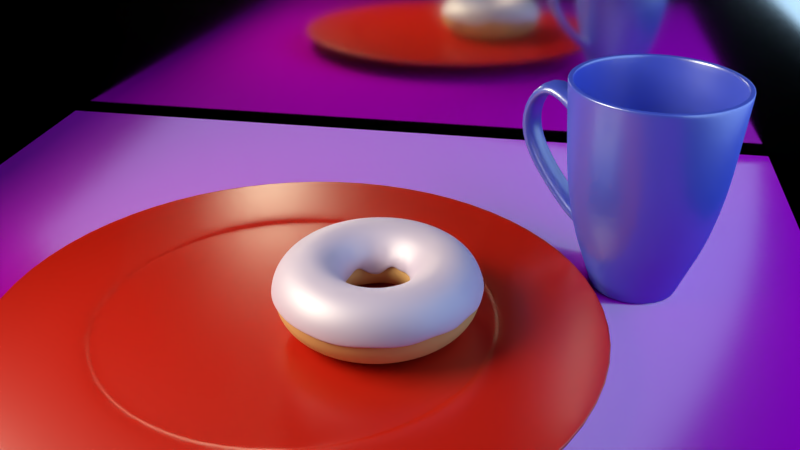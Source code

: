 # Source: Donut6.blend  (saved by Blender 2.79.0; exported with 4.5.12 LTS)
import bpy
from mathutils import Matrix  # noqa: F401  (used for matrix-valued properties, if any)

bpy.ops.wm.read_factory_settings(use_empty=True)
scene = bpy.context.scene
scene.name = 'Scene'

# ---- collections
col_collection_1 = bpy.data.collections.new('Collection 1'); scene.collection.children.link(col_collection_1)
col_collection_2 = bpy.data.collections.new('Collection 2'); scene.collection.children.link(col_collection_2)
col_collection_3 = bpy.data.collections.new('Collection 3'); scene.collection.children.link(col_collection_3)
col_collection_4 = bpy.data.collections.new('Collection 4'); scene.collection.children.link(col_collection_4)
col_collection_4.hide_render = True
col_collection_4.hide_viewport = True

# ---- images (referenced by path relative to the original .blend; pixels are not part of the script)
import os
ASSET_DIR = os.environ.get("B2B_ASSET_DIR", "")  # directory of the original .blend (textures are referenced by path, not embedded)
HERE = os.path.dirname(os.path.abspath(__file__))  # packed textures are extracted next to this script under _unpacked/

def load_image(name, relpath, width, height, colorspace="sRGB"):
    """Load a texture the original file referenced (path relative to the .blend, or extracted next to this script)."""
    p = next((c for c in (os.path.join(HERE, relpath), os.path.join(ASSET_DIR, relpath)) if relpath and os.path.exists(c)), "")
    if p:
        img = bpy.data.images.load(p, check_existing=True)
        img.name = name
    else:  # same state as the original file: an image datablock whose file is absent (Cycles renders it pink)
        img = bpy.data.images.new(name, width, height)
        img.source = "FILE"
        img.filepath = "//" + (relpath or name)
    img.colorspace_settings.name = colorspace
    return img
img_woodfinedark004_col_3k_jpg = load_image('WoodFineDark004_COL_3K.jpg', 'WoodFineDark004_COL_3K.jpg', 1024, 1024, 'sRGB')
img_woodfinedark004_nrm_3k_jpg = load_image('WoodFineDark004_NRM_3K.jpg', 'WoodFineDark004_NRM_3K.jpg', 1024, 1024, 'Non-Color')

# ---- materials (node trees are filled in below, after node groups)
mat_lukier = bpy.data.materials.new('Lukier')
mat_lukier.alpha_threshold = 0.0
mat_lukier.diffuse_color = (0.7379, 0.5972, 0.7991, 1.0)
mat_lukier.roughness = 0.5
mat_ciasto = bpy.data.materials.new('Ciasto')
mat_ciasto.alpha_threshold = 0.0
mat_ciasto.diffuse_color = (0.7106, 0.4043, 0.1603, 1.0)
mat_ciasto.roughness = 0.5
mat_material_001 = bpy.data.materials.new('Material.001')
mat_material_001.alpha_threshold = 0.0
mat_material_001.roughness = 0.5
mat_wall = bpy.data.materials.new('Wall')
mat_wall.alpha_threshold = 0.0
mat_wall.roughness = 0.5
mat_kubek = bpy.data.materials.new('Kubek')
mat_kubek.alpha_threshold = 0.0
mat_kubek.diffuse_color = (0.07619, 0.1221, 0.7991, 1.0)
mat_kubek.roughness = 0.5
mat_plate = bpy.data.materials.new('Plate')
mat_plate.alpha_threshold = 0.0
mat_plate.roughness = 0.5
mat_sprinklerand = bpy.data.materials.new('SprinkleRand')
mat_sprinklerand.alpha_threshold = 0.0
mat_sprinklerand.roughness = 0.5

# ---- material node trees
mat_lukier.use_nodes = True; mat_lukier.node_tree.nodes.clear()
_N = mat_lukier.node_tree.nodes; _L = mat_lukier.node_tree.links
n0 = _N.new('ShaderNodeOutputMaterial'); n0.name = 'Material Output'; n0.location = (383, 386)
n1 = _N.new('ShaderNodeBsdfDiffuse'); n1.name = 'Diffuse BSDF'; n1.location = (-110, 456)
n1.inputs[0].default_value = (0.7379, 0.5972, 0.7991, 1.0)
n1.inputs[1].default_value = 0.09259
n2 = _N.new('ShaderNodeMixShader'); n2.name = 'Mix Shader'; n2.location = (129, 405)
n2.inputs[0].default_value = 0.2818
n3 = _N.new('ShaderNodeBsdfAnisotropic'); n3.name = 'Glossy BSDF'; n3.location = (-112, 290)
n3.distribution = 'GGX'
n3.inputs[0].default_value = (0.8, 0.7386, 0.75, 1.0)
n3.inputs[1].default_value = 0.5401
_L.new(n2.outputs[0], n0.inputs[0])
_L.new(n3.outputs[0], n2.inputs[2])
_L.new(n1.outputs[0], n2.inputs[1])
n0.is_active_output = True
mat_material_001.use_nodes = True; mat_material_001.node_tree.nodes.clear()
_N = mat_material_001.node_tree.nodes; _L = mat_material_001.node_tree.links
n0 = _N.new('ShaderNodeOutputMaterial'); n0.name = 'Material Output'; n0.location = (378, 300)
n1 = _N.new('ShaderNodeBsdfDiffuse'); n1.name = 'Diffuse BSDF'; n1.location = (-151, 306)
n2 = _N.new('ShaderNodeMixShader'); n2.name = 'Mix Shader'; n2.location = (158, 294)
n2.inputs[0].default_value = 0.2
n3 = _N.new('ShaderNodeTexImage'); n3.name = 'Image Texture'; n3.location = (-487, 285)
n3.width = 140
n3.image = img_woodfinedark004_col_3k_jpg
n4 = _N.new('ShaderNodeNormalMap'); n4.name = 'Normal Map'; n4.location = (-445, -27)
n5 = _N.new('ShaderNodeTexImage'); n5.name = 'Image Texture.001'; n5.location = (-601, -163)
n5.width = 140
n5.image = img_woodfinedark004_nrm_3k_jpg
n6 = _N.new('ShaderNodeBsdfAnisotropic'); n6.name = 'Glossy BSDF'; n6.location = (-103, 113)
n6.distribution = 'GGX'
n6.inputs[1].default_value = 0.1414
_L.new(n1.outputs[0], n2.inputs[1])
_L.new(n2.outputs[0], n0.inputs[0])
_L.new(n6.outputs[0], n2.inputs[2])
_L.new(n3.outputs[0], n1.inputs[0])
_L.new(n5.outputs[0], n4.inputs[1])
_L.new(n4.outputs[0], n1.inputs[2])
_L.new(n4.outputs[0], n6.inputs[4])
n0.is_active_output = True
mat_wall.use_nodes = True; mat_wall.node_tree.nodes.clear()
_N = mat_wall.node_tree.nodes; _L = mat_wall.node_tree.links
n0 = _N.new('ShaderNodeOutputMaterial'); n0.name = 'Material Output'; n0.location = (300, 300)
n1 = _N.new('ShaderNodeBsdfAnisotropic'); n1.name = 'Glossy BSDF'; n1.location = (10, 300)
n1.distribution = 'GGX'
n1.inputs[0].default_value = (0.8829, 0.8677, 0.7552, 1.0)
n1.inputs[1].default_value = 0.0898
_L.new(n1.outputs[0], n0.inputs[0])
n0.is_active_output = True
mat_kubek.use_nodes = True; mat_kubek.node_tree.nodes.clear()
_N = mat_kubek.node_tree.nodes; _L = mat_kubek.node_tree.links
n0 = _N.new('ShaderNodeOutputMaterial'); n0.name = 'Material Output'; n0.location = (411, 300)
n1 = _N.new('ShaderNodeMixShader'); n1.name = 'Mix Shader'; n1.location = (191, 314)
n1.inputs[0].default_value = 0.3
n2 = _N.new('ShaderNodeBsdfAnisotropic'); n2.name = 'Glossy BSDF'; n2.location = (-34, 195)
n2.distribution = 'GGX'
n2.inputs[1].default_value = 0.3162
n3 = _N.new('ShaderNodeBsdfDiffuse'); n3.name = 'Diffuse BSDF'; n3.location = (-39, 337)
n3.inputs[0].default_value = (0.07619, 0.1221, 0.7991, 1.0)
_L.new(n3.outputs[0], n1.inputs[1])
_L.new(n1.outputs[0], n0.inputs[0])
_L.new(n2.outputs[0], n1.inputs[2])
n0.is_active_output = True
mat_plate.use_nodes = True; mat_plate.node_tree.nodes.clear()
_N = mat_plate.node_tree.nodes; _L = mat_plate.node_tree.links
n0 = _N.new('ShaderNodeBsdfAnisotropic'); n0.name = 'Glossy BSDF'; n0.location = (3, 105)
n0.distribution = 'GGX'
n0.inputs[0].default_value = (1.0, 1.0, 1.0, 1.0)
n0.inputs[1].default_value = 0.3162
n1 = _N.new('ShaderNodeOutputMaterial'); n1.name = 'Material Output'; n1.location = (384, 196)
n2 = _N.new('ShaderNodeMixShader'); n2.name = 'Mix Shader'; n2.location = (202, 207)
n2.inputs[0].default_value = 0.1
n3 = _N.new('ShaderNodeBsdfDiffuse'); n3.name = 'Diffuse BSDF'; n3.location = (10, 300)
n3.inputs[0].default_value = (0.5203, 0.007318, 0.0, 1.0)
_L.new(n0.outputs[0], n2.inputs[2])
_L.new(n3.outputs[0], n2.inputs[1])
_L.new(n2.outputs[0], n1.inputs[0])
n1.is_active_output = True
mat_sprinklerand.use_nodes = True; mat_sprinklerand.node_tree.nodes.clear()
_N = mat_sprinklerand.node_tree.nodes; _L = mat_sprinklerand.node_tree.links
n0 = _N.new('ShaderNodeObjectInfo'); n0.name = 'Object Info'; n0.location = (-65, -298)
n1 = _N.new('ShaderNodeValToRGB'); n1.name = 'ColorRamp'; n1.location = (143, -228)
n1.color_ramp.interpolation = 'CONSTANT'
while len(n1.color_ramp.elements) > 1: n1.color_ramp.elements.remove(n1.color_ramp.elements[-1])
n1.color_ramp.elements[0].position = 0.0; n1.color_ramp.elements[0].color = (0.03111, 0.1504, 1.0, 1.0)
_e = n1.color_ramp.elements.new(0.1); _e.color = (0.0, 0.7468, 0.02801, 1.0)
_e = n1.color_ramp.elements.new(0.2); _e.color = (1.0, 1.0, 1.0, 1.0)
_e = n1.color_ramp.elements.new(0.3); _e.color = (0.2624, 0.0, 1.0, 1.0)
_e = n1.color_ramp.elements.new(0.4); _e.color = (0.01113, 1.0, 0.9313, 1.0)
_e = n1.color_ramp.elements.new(0.5); _e.color = (1.0, 0.5895, 0.0, 1.0)
_e = n1.color_ramp.elements.new(0.6); _e.color = (1.0, 0.02182, 0.0, 1.0)
_e = n1.color_ramp.elements.new(0.7); _e.color = (0.1603, 1.0, 0.0, 1.0)
_e = n1.color_ramp.elements.new(0.8); _e.color = (1.0, 0.2041, 0.6666, 1.0)
_e = n1.color_ramp.elements.new(0.9); _e.color = (0.001177, 1.0, 0.1971, 1.0)
_e = n1.color_ramp.elements.new(1.0); _e.color = (0.3441, 1.0, 0.002863, 1.0)
n2 = _N.new('ShaderNodeOutputMaterial'); n2.name = 'Material Output'; n2.location = (865, -235)
n3 = _N.new('ShaderNodeBsdfDiffuse'); n3.name = 'Diffuse BSDF.001'; n3.location = (474, -204)
n4 = _N.new('ShaderNodeBsdfAnisotropic'); n4.name = 'Glossy BSDF'; n4.location = (467, -410)
n4.distribution = 'GGX'
n4.inputs[1].default_value = 0.1414
n5 = _N.new('ShaderNodeMixShader'); n5.name = 'Mix Shader'; n5.location = (664, -325)
n5.inputs[0].default_value = 0.1
_L.new(n0.outputs[5], n1.inputs[0])
_L.new(n1.outputs[0], n3.inputs[0])
_L.new(n5.outputs[0], n2.inputs[0])
_L.new(n3.outputs[0], n5.inputs[1])
_L.new(n4.outputs[0], n5.inputs[2])
n2.is_active_output = True

# ---- world
world_world = bpy.data.worlds.new('World'); scene.world = world_world
world_world.use_nodes = True; world_world.node_tree.nodes.clear()
_N = world_world.node_tree.nodes; _L = world_world.node_tree.links
n0 = _N.new('ShaderNodeOutputWorld'); n0.name = 'World Output'; n0.location = (300, 300)
n1 = _N.new('ShaderNodeBackground'); n1.name = 'Background'; n1.location = (10, 300)
n1.inputs[0].default_value = (0.05088, 0.05088, 0.05088, 1.0)
n1.inputs[1].default_value = 0.0
_L.new(n1.outputs[0], n0.inputs[0])
n0.is_active_output = True
world_world.color = (0.05088, 0.05088, 0.05088)
world_world.use_sun_shadow = False
world_world.sun_shadow_jitter_overblur = 0.0
world_world.cycles.sampling_method = 'MANUAL'

# ---- cameras
cam_camera = bpy.data.cameras.new('Camera')
cam_camera.clip_end = 100.0
cam_camera.lens = 35.0
cam_camera.sensor_width = 32.0
cam_camera.sensor_height = 18.0
cam_camera.ortho_scale = 7.314
cam_camera.dof.focus_distance = 0.0

# ---- lights
light_key_light_001 = bpy.data.lights.new('Key light.001', 'AREA')
light_key_light_001.color = (0.4074, 0.6483, 1.0)
light_key_light_001.transmission_factor = 0.0
light_key_light_001.energy = 1424.0
light_key_light_001.shadow_buffer_clip_start = 0.5
light_key_light_001.shadow_soft_size = 17.0
light_key_light_001.shadow_maximum_resolution = 0.006
light_key_light_001.use_absolute_resolution = True
light_key_light_001.size = 17.0
light_key_light_001.size_y = 0.1
light_key_light = bpy.data.lights.new('Key light', 'AREA')
light_key_light.color = (1.0, 0.9513, 0.7428)
light_key_light.transmission_factor = 0.0
light_key_light.energy = 2749.0
light_key_light.shadow_buffer_clip_start = 0.5
light_key_light.shadow_soft_size = 8.0
light_key_light.shadow_maximum_resolution = 0.006
light_key_light.use_absolute_resolution = True
light_key_light.size = 8.0
light_key_light.size_y = 0.1

# ---- meshes
me_torus_003 = bpy.data.meshes.new('Torus.003')
me_torus_003.from_pydata([(1.496, -0.005567, 0.1007), (1.457, 0.0, 0.2034), (1.335, 0.0, 0.3716), (1.155, 0.0, 0.4755), (0.9477, 0.0, 0.4973), (0.75, 0.0, 0.433), (0.5955, 0.0, 0.2939), (0.5109, 0.0, 0.1503), (0.501, -0.0001362, -0.06056), (1.464, 0.3029, 0.003069), (1.425, 0.3029, 0.2034), (1.305, 0.2775, 0.3716), (1.129, 0.24, 0.4755), (0.927, 0.197, 0.4973), (0.7336, 0.1559, 0.433), (0.5825, 0.1238, 0.2939), (0.4998, 0.1062, 0.1704), (0.4926, 0.09943, -0.01646), (1.375, 0.5871, -0.07208), (1.331, 0.5925, 0.2034), (1.219, 0.5428, 0.3716), (1.055, 0.4696, 0.4755), (0.8658, 0.3855, 0.4973), (0.6852, 0.3051, 0.433), (0.544, 0.2422, 0.2939), (0.4668, 0.2078, 0.1555), (0.4619, 0.203, 0.07785), (1.207, 0.8751, 0.08569), (1.179, 0.8563, 0.2034), (1.08, 0.7844, 0.3716), (0.934, 0.6786, 0.4755), (0.7667, 0.5571, 0.4973), (0.6068, 0.4408, 0.433), (0.4818, 0.35, 0.2939), (0.4133, 0.3003, 0.1313), (0.4091, 0.2974, 0.05023), (0.9948, 1.109, -0.008527), (0.9748, 1.083, 0.2034), (0.893, 0.9918, 0.3716), (0.7725, 0.858, 0.4755), (0.6342, 0.7043, 0.4973), (0.5018, 0.5574, 0.433), (0.3985, 0.4425, 0.2939), (0.3419, 0.3797, 0.2077), (0.3448, 0.3728, 0.05525), (0.7357, 1.292, 0.05961), (0.7284, 1.262, 0.2034), (0.6673, 1.156, 0.3716), (0.5773, 0.9998, 0.4755), (0.4739, 0.8208, 0.4973), (0.375, 0.6495, 0.433), (0.2977, 0.5157, 0.2939), (0.2555, 0.4425, 0.16), (0.2479, 0.4421, 0.02049), (0.44, 1.425, 0.08171), (0.4502, 1.385, 0.2034), (0.4124, 1.269, 0.3716), (0.3568, 1.098, 0.4755), (0.2929, 0.9014, 0.4973), (0.2318, 0.7133, 0.433), (0.184, 0.5663, 0.2939), (0.1579, 0.4859, 0.1793), (0.1569, 0.4855, 0.0714), (0.1526, 1.491, 0.1518), (0.1523, 1.449, 0.2034), (0.1395, 1.327, 0.3716), (0.1207, 1.148, 0.4755), (0.09907, 0.9425, 0.4973), (0.0784, 0.7459, 0.433), (0.06225, 0.5922, 0.2939), (0.05341, 0.5081, 0.14), (0.04972, 0.5014, 0.03053), (-0.1721, 1.491, -0.06489), (-0.1523, 1.449, 0.2034), (-0.1395, 1.327, 0.3716), (-0.1207, 1.148, 0.4755), (-0.09907, 0.9425, 0.4973), (-0.0784, 0.7459, 0.433), (-0.06225, 0.5922, 0.2939), (-0.05341, 0.5081, 0.1722), (-0.06227, 0.5066, -0.1091), (-0.4707, 1.427, -0.03127), (-0.4502, 1.385, 0.2034), (-0.4124, 1.269, 0.3716), (-0.3568, 1.098, 0.4755), (-0.2929, 0.9014, 0.4973), (-0.2318, 0.7133, 0.433), (-0.184, 0.5663, 0.2939), (-0.1579, 0.4859, 0.131), (-0.1691, 0.4813, -0.1089), (-0.7532, 1.299, 0.007257), (-0.7284, 1.262, 0.2034), (-0.6673, 1.156, 0.3716), (-0.5773, 0.9998, 0.4755), (-0.4739, 0.8208, 0.4973), (-0.375, 0.6495, 0.433), (-0.2977, 0.5157, 0.2939), (-0.2555, 0.4425, 0.1651), (-0.2642, 0.4414, -0.06485), (-1.012, 1.115, 0.003078), (-0.9748, 1.083, 0.2034), (-0.893, 0.9918, 0.3716), (-0.7725, 0.858, 0.4755), (-0.6342, 0.7043, 0.4973), (-0.5018, 0.5574, 0.433), (-0.3985, 0.4425, 0.2939), (-0.3419, 0.3797, 0.1858), (-0.3481, 0.3791, 0.05021), (-1.219, 0.8817, 0.08599), (-1.179, 0.8563, 0.2034), (-1.08, 0.7844, 0.3716), (-0.934, 0.6786, 0.4755), (-0.7667, 0.5571, 0.4973), (-0.6068, 0.4408, 0.433), (-0.4818, 0.35, 0.2939), (-0.4133, 0.3003, 0.1202), (-0.4188, 0.3002, 0.07402), (-1.371, 0.6101, 0.1083), (-1.331, 0.5925, 0.2034), (-1.219, 0.5428, 0.3716), (-1.055, 0.4696, 0.4755), (-0.8658, 0.3855, 0.4973), (-0.6852, 0.3051, 0.433), (-0.544, 0.2422, 0.2939), (-0.4668, 0.2078, 0.1633), (-0.4721, 0.2072, 0.003545), (-1.474, 0.3119, 0.04399), (-1.425, 0.3029, 0.2034), (-1.305, 0.2775, 0.3716), (-1.129, 0.24, 0.4755), (-0.927, 0.197, 0.4973), (-0.7336, 0.1559, 0.433), (-0.5825, 0.1238, 0.2939), (-0.4998, 0.1062, 0.161), (-0.5008, 0.106, -0.004855), (-1.505, 1.373e-07, 0.02284), (-1.457, 1.274e-07, 0.2034), (-1.335, 1.167e-07, 0.3716), (-1.155, 1.009e-07, 0.4755), (-0.9477, 8.285e-08, 0.4973), (-0.75, 6.557e-08, 0.433), (-0.5955, 5.206e-08, 0.2939), (-0.5109, 4.467e-08, 0.1697), (-0.5189, 5.504e-08, -0.01004), (-1.47, -0.3119, -0.004588), (-1.425, -0.3029, 0.2034), (-1.305, -0.2775, 0.3716), (-1.129, -0.24, 0.4755), (-0.927, -0.197, 0.4973), (-0.7336, -0.1559, 0.433), (-0.5825, -0.1238, 0.2939), (-0.4998, -0.1062, 0.1635), (-0.5, -0.1062, -0.02313), (-1.371, -0.6101, 0.01292), (-1.331, -0.5925, 0.2034), (-1.219, -0.5428, 0.3716), (-1.055, -0.4696, 0.4755), (-0.8658, -0.3855, 0.4973), (-0.6852, -0.3051, 0.433), (-0.544, -0.2422, 0.2939), (-0.4668, -0.2078, 0.1374), (-0.4713, -0.2078, -0.1155), (-1.214, -0.8817, 0.05348), (-1.179, -0.8563, 0.2034), (-1.08, -0.7844, 0.3716), (-0.934, -0.6786, 0.4755), (-0.7667, -0.5571, 0.4973), (-0.6068, -0.4408, 0.433), (-0.4818, -0.35, 0.2939), (-0.4133, -0.3003, 0.1823), (-0.4169, -0.3003, -0.00974), (-1.005, -1.115, 0.0321), (-0.9748, -1.083, 0.2034), (-0.893, -0.9918, 0.3716), (-0.7725, -0.858, 0.4755), (-0.6342, -0.7043, 0.4973), (-0.5018, -0.5574, 0.433), (-0.3985, -0.4425, 0.2939), (-0.3419, -0.3797, 0.139), (-0.3443, -0.3797, 0.01514), (-0.7512, -1.299, 0.04659), (-0.7284, -1.262, 0.2034), (-0.6673, -1.156, 0.3716), (-0.5773, -0.9998, 0.4755), (-0.4739, -0.8208, 0.4973), (-0.375, -0.6495, 0.433), (-0.2977, -0.5157, 0.2939), (-0.2555, -0.4425, 0.128), (-0.2631, -0.4425, 0.003054), (-0.4641, -1.427, 0.02378), (-0.4502, -1.385, 0.2034), (-0.4124, -1.269, 0.3716), (-0.3568, -1.098, 0.4755), (-0.2929, -0.9014, 0.4973), (-0.2318, -0.7133, 0.433), (-0.184, -0.5663, 0.2939), (-0.1579, -0.4859, 0.1307), (-0.1619, -0.4862, -0.003153), (-0.1573, -1.492, 0.007297), (-0.1523, -1.449, 0.2034), (-0.1395, -1.327, 0.3716), (-0.1207, -1.148, 0.4755), (-0.09907, -0.9425, 0.4973), (-0.0784, -0.7459, 0.433), (-0.06225, -0.5922, 0.2939), (-0.05341, -0.5081, 0.1823), (-0.05661, -0.5086, -0.03246), (0.1554, -1.492, 0.0415), (0.1523, -1.449, 0.2034), (0.1395, -1.327, 0.3716), (0.1207, -1.148, 0.4755), (0.09906, -0.9425, 0.4973), (0.0784, -0.7459, 0.433), (0.06225, -0.5922, 0.2939), (0.05341, -0.5081, 0.144), (0.04553, -0.5082, -0.08645), (0.463, -1.427, 0.01885), (0.4502, -1.385, 0.2034), (0.4124, -1.269, 0.3716), (0.3568, -1.098, 0.4755), (0.2929, -0.9014, 0.4973), (0.2318, -0.7133, 0.433), (0.184, -0.5663, 0.2939), (0.1579, -0.4859, 0.2028), (0.1511, -0.4867, -0.07671), (0.747, -1.299, 0.007643), (0.7284, -1.262, 0.2034), (0.6673, -1.156, 0.3716), (0.5773, -0.9998, 0.4755), (0.4739, -0.8208, 0.4973), (0.375, -0.6495, 0.433), (0.2977, -0.5157, 0.2939), (0.2555, -0.4425, 0.1549), (0.2508, -0.4466, -0.008574), (1.001, -1.116, 0.07394), (0.9748, -1.083, 0.2034), (0.893, -0.9918, 0.3716), (0.7725, -0.858, 0.4755), (0.6342, -0.7043, 0.4973), (0.5018, -0.5574, 0.433), (0.3985, -0.4425, 0.2939), (0.3419, -0.3797, 0.2056), (0.3325, -0.3805, -0.03597), (1.212, -0.8821, -0.01124), (1.179, -0.8563, 0.2034), (1.08, -0.7844, 0.3716), (0.934, -0.6786, 0.4755), (0.7667, -0.5571, 0.4973), (0.6068, -0.4408, 0.433), (0.4818, -0.35, 0.2939), (0.4133, -0.3003, 0.1727), (0.4162, -0.3064, -0.01521), (1.369, -0.6136, 0.09505), (1.331, -0.5925, 0.2034), (1.219, -0.5428, 0.3716), (1.055, -0.4696, 0.4755), (0.8658, -0.3855, 0.4973), (0.6852, -0.3051, 0.433), (0.544, -0.2422, 0.2939), (0.4668, -0.2078, 0.1666), (0.4651, -0.2129, -0.04719), (1.47, -0.3209, -0.01536), (1.425, -0.3029, 0.2034), (1.305, -0.2775, 0.3716), (1.129, -0.24, 0.4755), (0.927, -0.197, 0.4973), (0.7336, -0.1559, 0.433), (0.5825, -0.1238, 0.2939), (0.4998, -0.1062, 0.1938), (0.5008, -0.1142, -0.02413)], [], [(0, 1, 10, 9), (1, 2, 11, 10), (2, 3, 12, 11), (3, 4, 13, 12), (4, 5, 14, 13), (5, 6, 15, 14), (6, 7, 16, 15), (7, 8, 17, 16), (9, 10, 19, 18), (10, 11, 20, 19), (11, 12, 21, 20), (12, 13, 22, 21), (13, 14, 23, 22), (14, 15, 24, 23), (15, 16, 25, 24), (16, 17, 26, 25), (18, 19, 28, 27), (19, 20, 29, 28), (20, 21, 30, 29), (21, 22, 31, 30), (22, 23, 32, 31), (23, 24, 33, 32), (24, 25, 34, 33), (25, 26, 35, 34), (27, 28, 37, 36), (28, 29, 38, 37), (29, 30, 39, 38), (30, 31, 40, 39), (31, 32, 41, 40), (32, 33, 42, 41), (33, 34, 43, 42), (34, 35, 44, 43), (36, 37, 46, 45), (37, 38, 47, 46), (38, 39, 48, 47), (39, 40, 49, 48), (40, 41, 50, 49), (41, 42, 51, 50), (42, 43, 52, 51), (43, 44, 53, 52), (45, 46, 55, 54), (46, 47, 56, 55), (47, 48, 57, 56), (48, 49, 58, 57), (49, 50, 59, 58), (50, 51, 60, 59), (51, 52, 61, 60), (52, 53, 62, 61), (54, 55, 64, 63), (55, 56, 65, 64), (56, 57, 66, 65), (57, 58, 67, 66), (58, 59, 68, 67), (59, 60, 69, 68), (60, 61, 70, 69), (61, 62, 71, 70), (63, 64, 73, 72), (64, 65, 74, 73), (65, 66, 75, 74), (66, 67, 76, 75), (67, 68, 77, 76), (68, 69, 78, 77), (69, 70, 79, 78), (70, 71, 80, 79), (72, 73, 82, 81), (73, 74, 83, 82), (74, 75, 84, 83), (75, 76, 85, 84), (76, 77, 86, 85), (77, 78, 87, 86), (78, 79, 88, 87), (79, 80, 89, 88), (81, 82, 91, 90), (82, 83, 92, 91), (83, 84, 93, 92), (84, 85, 94, 93), (85, 86, 95, 94), (86, 87, 96, 95), (87, 88, 97, 96), (88, 89, 98, 97), (90, 91, 100, 99), (91, 92, 101, 100), (92, 93, 102, 101), (93, 94, 103, 102), (94, 95, 104, 103), (95, 96, 105, 104), (96, 97, 106, 105), (97, 98, 107, 106), (99, 100, 109, 108), (100, 101, 110, 109), (101, 102, 111, 110), (102, 103, 112, 111), (103, 104, 113, 112), (104, 105, 114, 113), (105, 106, 115, 114), (106, 107, 116, 115), (108, 109, 118, 117), (109, 110, 119, 118), (110, 111, 120, 119), (111, 112, 121, 120), (112, 113, 122, 121), (113, 114, 123, 122), (114, 115, 124, 123), (115, 116, 125, 124), (117, 118, 127, 126), (118, 119, 128, 127), (119, 120, 129, 128), (120, 121, 130, 129), (121, 122, 131, 130), (122, 123, 132, 131), (123, 124, 133, 132), (124, 125, 134, 133), (126, 127, 136, 135), (127, 128, 137, 136), (128, 129, 138, 137), (129, 130, 139, 138), (130, 131, 140, 139), (131, 132, 141, 140), (132, 133, 142, 141), (133, 134, 143, 142), (135, 136, 145, 144), (136, 137, 146, 145), (137, 138, 147, 146), (138, 139, 148, 147), (139, 140, 149, 148), (140, 141, 150, 149), (141, 142, 151, 150), (142, 143, 152, 151), (144, 145, 154, 153), (145, 146, 155, 154), (146, 147, 156, 155), (147, 148, 157, 156), (148, 149, 158, 157), (149, 150, 159, 158), (150, 151, 160, 159), (151, 152, 161, 160), (153, 154, 163, 162), (154, 155, 164, 163), (155, 156, 165, 164), (156, 157, 166, 165), (157, 158, 167, 166), (158, 159, 168, 167), (159, 160, 169, 168), (160, 161, 170, 169), (162, 163, 172, 171), (163, 164, 173, 172), (164, 165, 174, 173), (165, 166, 175, 174), (166, 167, 176, 175), (167, 168, 177, 176), (168, 169, 178, 177), (169, 170, 179, 178), (171, 172, 181, 180), (172, 173, 182, 181), (173, 174, 183, 182), (174, 175, 184, 183), (175, 176, 185, 184), (176, 177, 186, 185), (177, 178, 187, 186), (178, 179, 188, 187), (180, 181, 190, 189), (181, 182, 191, 190), (182, 183, 192, 191), (183, 184, 193, 192), (184, 185, 194, 193), (185, 186, 195, 194), (186, 187, 196, 195), (187, 188, 197, 196), (189, 190, 199, 198), (190, 191, 200, 199), (191, 192, 201, 200), (192, 193, 202, 201), (193, 194, 203, 202), (194, 195, 204, 203), (195, 196, 205, 204), (196, 197, 206, 205), (198, 199, 208, 207), (199, 200, 209, 208), (200, 201, 210, 209), (201, 202, 211, 210), (202, 203, 212, 211), (203, 204, 213, 212), (204, 205, 214, 213), (205, 206, 215, 214), (207, 208, 217, 216), (208, 209, 218, 217), (209, 210, 219, 218), (210, 211, 220, 219), (211, 212, 221, 220), (212, 213, 222, 221), (213, 214, 223, 222), (214, 215, 224, 223), (216, 217, 226, 225), (217, 218, 227, 226), (218, 219, 228, 227), (219, 220, 229, 228), (220, 221, 230, 229), (221, 222, 231, 230), (222, 223, 232, 231), (223, 224, 233, 232), (225, 226, 235, 234), (226, 227, 236, 235), (227, 228, 237, 236), (228, 229, 238, 237), (229, 230, 239, 238), (230, 231, 240, 239), (231, 232, 241, 240), (232, 233, 242, 241), (234, 235, 244, 243), (235, 236, 245, 244), (236, 237, 246, 245), (237, 238, 247, 246), (238, 239, 248, 247), (239, 240, 249, 248), (240, 241, 250, 249), (241, 242, 251, 250), (243, 244, 253, 252), (244, 245, 254, 253), (245, 246, 255, 254), (246, 247, 256, 255), (247, 248, 257, 256), (248, 249, 258, 257), (249, 250, 259, 258), (250, 251, 260, 259), (252, 253, 262, 261), (253, 254, 263, 262), (254, 255, 264, 263), (255, 256, 265, 264), (256, 257, 266, 265), (257, 258, 267, 266), (258, 259, 268, 267), (259, 260, 269, 268), (261, 262, 1, 0), (262, 263, 2, 1), (263, 264, 3, 2), (264, 265, 4, 3), (265, 266, 5, 4), (266, 267, 6, 5), (267, 268, 7, 6), (268, 269, 8, 7)])
me_torus_003.polygons.foreach_set('use_smooth', [True] * 240)
me_torus_003.materials.append(mat_lukier)
me_torus_003.use_remesh_preserve_volume = False
me_torus_003.use_remesh_preserve_attributes = False
me_torus_003.use_mirror_vertex_groups = False
me_torus_003.update()
me_torus_002 = bpy.data.meshes.new('Torus.002')
me_torus_002.from_pydata([(1.5, 0.0, 0.0), (1.457, 0.0, 0.2034), (1.335, 0.0, 0.3716), (1.155, 0.0, 0.4755), (0.9477, 0.0, 0.4973), (0.75, 0.0, 0.433), (0.5955, 0.0, 0.2939), (0.5109, 0.0, 0.104), (0.5109, 0.0, -0.104), (0.5955, 0.0, -0.2939), (0.75, 0.0, -0.433), (0.9477, 0.0, -0.4973), (1.155, 0.0, -0.4755), (1.335, 0.0, -0.3716), (1.457, 0.0, -0.2034), (1.467, 0.3119, 0.0), (1.425, 0.3029, 0.2034), (1.305, 0.2775, 0.3716), (1.129, 0.24, 0.4755), (0.927, 0.197, 0.4973), (0.7336, 0.1559, 0.433), (0.5825, 0.1238, 0.2939), (0.4998, 0.1062, 0.104), (0.4998, 0.1062, -0.104), (0.5825, 0.1238, -0.2939), (0.7336, 0.1559, -0.433), (0.927, 0.197, -0.4973), (1.129, 0.24, -0.4755), (1.305, 0.2775, -0.3716), (1.425, 0.3029, -0.2034), (1.37, 0.6101, 0.0), (1.331, 0.5925, 0.2034), (1.219, 0.5428, 0.3716), (1.055, 0.4696, 0.4755), (0.8658, 0.3855, 0.4973), (0.6852, 0.3051, 0.433), (0.544, 0.2422, 0.2939), (0.4668, 0.2078, 0.104), (0.4668, 0.2078, -0.104), (0.544, 0.2422, -0.2939), (0.6852, 0.3051, -0.433), (0.8658, 0.3855, -0.4973), (1.055, 0.4696, -0.4755), (1.219, 0.5428, -0.3716), (1.331, 0.5925, -0.2034), (1.214, 0.8817, 0.0), (1.179, 0.8563, 0.2034), (1.08, 0.7844, 0.3716), (0.934, 0.6786, 0.4755), (0.7667, 0.5571, 0.4973), (0.6068, 0.4408, 0.433), (0.4818, 0.35, 0.2939), (0.4133, 0.3003, 0.104), (0.4133, 0.3003, -0.104), (0.4818, 0.35, -0.2939), (0.6068, 0.4408, -0.433), (0.7667, 0.5571, -0.4973), (0.934, 0.6786, -0.4755), (1.08, 0.7844, -0.3716), (1.179, 0.8563, -0.2034), (1.004, 1.115, 0.0), (0.9748, 1.083, 0.2034), (0.893, 0.9918, 0.3716), (0.7725, 0.858, 0.4755), (0.6342, 0.7043, 0.4973), (0.5018, 0.5574, 0.433), (0.3985, 0.4425, 0.2939), (0.3419, 0.3797, 0.104), (0.3419, 0.3797, -0.104), (0.3985, 0.4425, -0.2939), (0.5018, 0.5574, -0.433), (0.6342, 0.7043, -0.4973), (0.7725, 0.858, -0.4755), (0.893, 0.9918, -0.3716), (0.9748, 1.083, -0.2034), (0.75, 1.299, 0.0), (0.7284, 1.262, 0.2034), (0.6673, 1.156, 0.3716), (0.5773, 0.9998, 0.4755), (0.4739, 0.8208, 0.4973), (0.375, 0.6495, 0.433), (0.2977, 0.5157, 0.2939), (0.2555, 0.4425, 0.104), (0.2555, 0.4425, -0.104), (0.2977, 0.5157, -0.2939), (0.375, 0.6495, -0.433), (0.4739, 0.8208, -0.4973), (0.5773, 0.9998, -0.4755), (0.6673, 1.156, -0.3716), (0.7284, 1.262, -0.2034), (0.4635, 1.427, 0.0), (0.4502, 1.385, 0.2034), (0.4124, 1.269, 0.3716), (0.3568, 1.098, 0.4755), (0.2929, 0.9014, 0.4973), (0.2318, 0.7133, 0.433), (0.184, 0.5663, 0.2939), (0.1579, 0.4859, 0.104), (0.1579, 0.4859, -0.104), (0.184, 0.5663, -0.2939), (0.2318, 0.7133, -0.433), (0.2929, 0.9014, -0.4973), (0.3568, 1.098, -0.4755), (0.4124, 1.269, -0.3716), (0.4502, 1.385, -0.2034), (0.1568, 1.492, 0.0), (0.1523, 1.449, 0.2034), (0.1395, 1.327, 0.3716), (0.1207, 1.148, 0.4755), (0.09907, 0.9425, 0.4973), (0.0784, 0.7459, 0.433), (0.06225, 0.5922, 0.2939), (0.05341, 0.5081, 0.104), (0.05341, 0.5081, -0.104), (0.06225, 0.5922, -0.2939), (0.0784, 0.7459, -0.433), (0.09907, 0.9425, -0.4973), (0.1207, 1.148, -0.4755), (0.1395, 1.327, -0.3716), (0.1523, 1.449, -0.2034), (-0.1568, 1.492, 0.0), (-0.1523, 1.449, 0.2034), (-0.1395, 1.327, 0.3716), (-0.1207, 1.148, 0.4755), (-0.09907, 0.9425, 0.4973), (-0.0784, 0.7459, 0.433), (-0.06225, 0.5922, 0.2939), (-0.05341, 0.5081, 0.104), (-0.05341, 0.5081, -0.104), (-0.06225, 0.5922, -0.2939), (-0.0784, 0.7459, -0.433), (-0.09907, 0.9425, -0.4973), (-0.1207, 1.148, -0.4755), (-0.1395, 1.327, -0.3716), (-0.1523, 1.449, -0.2034), (-0.4635, 1.427, 0.0), (-0.4502, 1.385, 0.2034), (-0.4124, 1.269, 0.3716), (-0.3568, 1.098, 0.4755), (-0.2929, 0.9014, 0.4973), (-0.2318, 0.7133, 0.433), (-0.184, 0.5663, 0.2939), (-0.1579, 0.4859, 0.104), (-0.1579, 0.4859, -0.104), (-0.184, 0.5663, -0.2939), (-0.2318, 0.7133, -0.433), (-0.2929, 0.9014, -0.4973), (-0.3568, 1.098, -0.4755), (-0.4124, 1.269, -0.3716), (-0.4502, 1.385, -0.2034), (-0.75, 1.299, 0.0), (-0.7284, 1.262, 0.2034), (-0.6673, 1.156, 0.3716), (-0.5773, 0.9998, 0.4755), (-0.4739, 0.8208, 0.4973), (-0.375, 0.6495, 0.433), (-0.2977, 0.5157, 0.2939), (-0.2555, 0.4425, 0.104), (-0.2555, 0.4425, -0.104), (-0.2977, 0.5157, -0.2939), (-0.375, 0.6495, -0.433), (-0.4739, 0.8208, -0.4973), (-0.5773, 0.9998, -0.4755), (-0.6673, 1.156, -0.3716), (-0.7284, 1.262, -0.2034), (-1.004, 1.115, 0.0), (-0.9748, 1.083, 0.2034), (-0.893, 0.9918, 0.3716), (-0.7725, 0.858, 0.4755), (-0.6342, 0.7043, 0.4973), (-0.5018, 0.5574, 0.433), (-0.3985, 0.4425, 0.2939), (-0.3419, 0.3797, 0.104), (-0.3419, 0.3797, -0.104), (-0.3985, 0.4425, -0.2939), (-0.5018, 0.5574, -0.433), (-0.6342, 0.7043, -0.4973), (-0.7725, 0.858, -0.4755), (-0.893, 0.9918, -0.3716), (-0.9748, 1.083, -0.2034), (-1.214, 0.8817, 0.0), (-1.179, 0.8563, 0.2034), (-1.08, 0.7844, 0.3716), (-0.934, 0.6786, 0.4755), (-0.7667, 0.5571, 0.4973), (-0.6068, 0.4408, 0.433), (-0.4818, 0.35, 0.2939), (-0.4133, 0.3003, 0.104), (-0.4133, 0.3003, -0.104), (-0.4818, 0.35, -0.2939), (-0.6068, 0.4408, -0.433), (-0.7667, 0.5571, -0.4973), (-0.934, 0.6786, -0.4755), (-1.08, 0.7844, -0.3716), (-1.179, 0.8563, -0.2034), (-1.37, 0.6101, 0.0), (-1.331, 0.5925, 0.2034), (-1.219, 0.5428, 0.3716), (-1.055, 0.4696, 0.4755), (-0.8658, 0.3855, 0.4973), (-0.6852, 0.3051, 0.433), (-0.544, 0.2422, 0.2939), (-0.4668, 0.2078, 0.104), (-0.4668, 0.2078, -0.104), (-0.544, 0.2422, -0.2939), (-0.6852, 0.3051, -0.433), (-0.8658, 0.3855, -0.4973), (-1.055, 0.4696, -0.4755), (-1.219, 0.5428, -0.3716), (-1.331, 0.5925, -0.2034), (-1.467, 0.3119, 0.0), (-1.425, 0.3029, 0.2034), (-1.305, 0.2775, 0.3716), (-1.129, 0.24, 0.4755), (-0.927, 0.197, 0.4973), (-0.7336, 0.1559, 0.433), (-0.5825, 0.1238, 0.2939), (-0.4998, 0.1062, 0.104), (-0.4998, 0.1062, -0.104), (-0.5825, 0.1238, -0.2939), (-0.7336, 0.1559, -0.433), (-0.927, 0.197, -0.4973), (-1.129, 0.24, -0.4755), (-1.305, 0.2775, -0.3716), (-1.425, 0.3029, -0.2034), (-1.5, 1.311e-07, 0.0), (-1.457, 1.274e-07, 0.2034), (-1.335, 1.167e-07, 0.3716), (-1.155, 1.009e-07, 0.4755), (-0.9477, 8.285e-08, 0.4973), (-0.75, 6.557e-08, 0.433), (-0.5955, 5.206e-08, 0.2939), (-0.5109, 4.467e-08, 0.104), (-0.5109, 4.467e-08, -0.104), (-0.5955, 5.206e-08, -0.2939), (-0.75, 6.557e-08, -0.433), (-0.9477, 8.285e-08, -0.4973), (-1.155, 1.009e-07, -0.4755), (-1.335, 1.167e-07, -0.3716), (-1.457, 1.274e-07, -0.2034), (-1.467, -0.3119, 0.0), (-1.425, -0.3029, 0.2034), (-1.305, -0.2775, 0.3716), (-1.129, -0.24, 0.4755), (-0.927, -0.197, 0.4973), (-0.7336, -0.1559, 0.433), (-0.5825, -0.1238, 0.2939), (-0.4998, -0.1062, 0.104), (-0.4998, -0.1062, -0.104), (-0.5825, -0.1238, -0.2939), (-0.7336, -0.1559, -0.433), (-0.927, -0.197, -0.4973), (-1.129, -0.24, -0.4755), (-1.305, -0.2775, -0.3716), (-1.425, -0.3029, -0.2034), (-1.37, -0.6101, 0.0), (-1.331, -0.5925, 0.2034), (-1.219, -0.5428, 0.3716), (-1.055, -0.4696, 0.4755), (-0.8658, -0.3855, 0.4973), (-0.6852, -0.3051, 0.433), (-0.544, -0.2422, 0.2939), (-0.4668, -0.2078, 0.104), (-0.4668, -0.2078, -0.104), (-0.544, -0.2422, -0.2939), (-0.6852, -0.3051, -0.433), (-0.8658, -0.3855, -0.4973), (-1.055, -0.4696, -0.4755), (-1.219, -0.5428, -0.3716), (-1.331, -0.5925, -0.2034), (-1.214, -0.8817, 0.0), (-1.179, -0.8563, 0.2034), (-1.08, -0.7844, 0.3716), (-0.934, -0.6786, 0.4755), (-0.7667, -0.5571, 0.4973), (-0.6068, -0.4408, 0.433), (-0.4818, -0.35, 0.2939), (-0.4133, -0.3003, 0.104), (-0.4133, -0.3003, -0.104), (-0.4818, -0.35, -0.2939), (-0.6068, -0.4408, -0.433), (-0.7667, -0.5571, -0.4973), (-0.934, -0.6786, -0.4755), (-1.08, -0.7844, -0.3716), (-1.179, -0.8563, -0.2034), (-1.004, -1.115, 0.0), (-0.9748, -1.083, 0.2034), (-0.893, -0.9918, 0.3716), (-0.7725, -0.858, 0.4755), (-0.6342, -0.7043, 0.4973), (-0.5018, -0.5574, 0.433), (-0.3985, -0.4425, 0.2939), (-0.3419, -0.3797, 0.104), (-0.3419, -0.3797, -0.104), (-0.3985, -0.4425, -0.2939), (-0.5018, -0.5574, -0.433), (-0.6342, -0.7043, -0.4973), (-0.7725, -0.858, -0.4755), (-0.893, -0.9918, -0.3716), (-0.9748, -1.083, -0.2034), (-0.75, -1.299, 0.0), (-0.7284, -1.262, 0.2034), (-0.6673, -1.156, 0.3716), (-0.5773, -0.9998, 0.4755), (-0.4739, -0.8208, 0.4973), (-0.375, -0.6495, 0.433), (-0.2977, -0.5157, 0.2939), (-0.2555, -0.4425, 0.104), (-0.2555, -0.4425, -0.104), (-0.2977, -0.5157, -0.2939), (-0.375, -0.6495, -0.433), (-0.4739, -0.8208, -0.4973), (-0.5773, -0.9998, -0.4755), (-0.6673, -1.156, -0.3716), (-0.7284, -1.262, -0.2034), (-0.4635, -1.427, 0.0), (-0.4502, -1.385, 0.2034), (-0.4124, -1.269, 0.3716), (-0.3568, -1.098, 0.4755), (-0.2929, -0.9014, 0.4973), (-0.2318, -0.7133, 0.433), (-0.184, -0.5663, 0.2939), (-0.1579, -0.4859, 0.104), (-0.1579, -0.4859, -0.104), (-0.184, -0.5663, -0.2939), (-0.2318, -0.7133, -0.433), (-0.2929, -0.9014, -0.4973), (-0.3568, -1.098, -0.4755), (-0.4124, -1.269, -0.3716), (-0.4502, -1.385, -0.2034), (-0.1568, -1.492, 0.0), (-0.1523, -1.449, 0.2034), (-0.1395, -1.327, 0.3716), (-0.1207, -1.148, 0.4755), (-0.09907, -0.9425, 0.4973), (-0.0784, -0.7459, 0.433), (-0.06225, -0.5922, 0.2939), (-0.05341, -0.5081, 0.104), (-0.05341, -0.5081, -0.104), (-0.06225, -0.5922, -0.2939), (-0.0784, -0.7459, -0.433), (-0.09907, -0.9425, -0.4973), (-0.1207, -1.148, -0.4755), (-0.1395, -1.327, -0.3716), (-0.1523, -1.449, -0.2034), (0.1568, -1.492, 0.0), (0.1523, -1.449, 0.2034), (0.1395, -1.327, 0.3716), (0.1207, -1.148, 0.4755), (0.09906, -0.9425, 0.4973), (0.0784, -0.7459, 0.433), (0.06225, -0.5922, 0.2939), (0.05341, -0.5081, 0.104), (0.05341, -0.5081, -0.104), (0.06225, -0.5922, -0.2939), (0.0784, -0.7459, -0.433), (0.09906, -0.9425, -0.4973), (0.1207, -1.148, -0.4755), (0.1395, -1.327, -0.3716), (0.1523, -1.449, -0.2034), (0.4635, -1.427, 0.0), (0.4502, -1.385, 0.2034), (0.4124, -1.269, 0.3716), (0.3568, -1.098, 0.4755), (0.2929, -0.9014, 0.4973), (0.2318, -0.7133, 0.433), (0.184, -0.5663, 0.2939), (0.1579, -0.4859, 0.104), (0.1579, -0.4859, -0.104), (0.184, -0.5663, -0.2939), (0.2318, -0.7133, -0.433), (0.2929, -0.9014, -0.4973), (0.3568, -1.098, -0.4755), (0.4124, -1.269, -0.3716), (0.4502, -1.385, -0.2034), (0.75, -1.299, 0.0), (0.7284, -1.262, 0.2034), (0.6673, -1.156, 0.3716), (0.5773, -0.9998, 0.4755), (0.4739, -0.8208, 0.4973), (0.375, -0.6495, 0.433), (0.2977, -0.5157, 0.2939), (0.2555, -0.4425, 0.104), (0.2555, -0.4425, -0.104), (0.2977, -0.5157, -0.2939), (0.375, -0.6495, -0.433), (0.4739, -0.8208, -0.4973), (0.5773, -0.9998, -0.4755), (0.6673, -1.156, -0.3716), (0.7284, -1.262, -0.2034), (1.004, -1.115, 0.0), (0.9748, -1.083, 0.2034), (0.893, -0.9918, 0.3716), (0.7725, -0.858, 0.4755), (0.6342, -0.7043, 0.4973), (0.5018, -0.5574, 0.433), (0.3985, -0.4425, 0.2939), (0.3419, -0.3797, 0.104), (0.3419, -0.3797, -0.104), (0.3985, -0.4425, -0.2939), (0.5018, -0.5574, -0.433), (0.6342, -0.7043, -0.4973), (0.7725, -0.858, -0.4755), (0.893, -0.9918, -0.3716), (0.9748, -1.083, -0.2034), (1.214, -0.8817, 0.0), (1.179, -0.8563, 0.2034), (1.08, -0.7844, 0.3716), (0.934, -0.6786, 0.4755), (0.7667, -0.5571, 0.4973), (0.6068, -0.4408, 0.433), (0.4818, -0.35, 0.2939), (0.4133, -0.3003, 0.104), (0.4133, -0.3003, -0.104), (0.4818, -0.35, -0.2939), (0.6068, -0.4408, -0.433), (0.7667, -0.5571, -0.4973), (0.934, -0.6786, -0.4755), (1.08, -0.7844, -0.3716), (1.179, -0.8563, -0.2034), (1.37, -0.6101, 0.0), (1.331, -0.5925, 0.2034), (1.219, -0.5428, 0.3716), (1.055, -0.4696, 0.4755), (0.8658, -0.3855, 0.4973), (0.6852, -0.3051, 0.433), (0.544, -0.2422, 0.2939), (0.4668, -0.2078, 0.104), (0.4668, -0.2078, -0.104), (0.544, -0.2422, -0.2939), (0.6852, -0.3051, -0.433), (0.8658, -0.3855, -0.4973), (1.055, -0.4696, -0.4755), (1.219, -0.5428, -0.3716), (1.331, -0.5925, -0.2034), (1.467, -0.3119, 0.0), (1.425, -0.3029, 0.2034), (1.305, -0.2775, 0.3716), (1.129, -0.24, 0.4755), (0.927, -0.197, 0.4973), (0.7336, -0.1559, 0.433), (0.5825, -0.1238, 0.2939), (0.4998, -0.1062, 0.104), (0.4998, -0.1062, -0.104), (0.5825, -0.1238, -0.2939), (0.7336, -0.1559, -0.433), (0.927, -0.197, -0.4973), (1.129, -0.24, -0.4755), (1.305, -0.2775, -0.3716), (1.425, -0.3029, -0.2034)], [], [(0, 15, 16, 1), (1, 16, 17, 2), (2, 17, 18, 3), (3, 18, 19, 4), (4, 19, 20, 5), (5, 20, 21, 6), (6, 21, 22, 7), (7, 22, 23, 8), (8, 23, 24, 9), (9, 24, 25, 10), (10, 25, 26, 11), (11, 26, 27, 12), (12, 27, 28, 13), (13, 28, 29, 14), (14, 29, 15, 0), (15, 30, 31, 16), (16, 31, 32, 17), (17, 32, 33, 18), (18, 33, 34, 19), (19, 34, 35, 20), (20, 35, 36, 21), (21, 36, 37, 22), (22, 37, 38, 23), (23, 38, 39, 24), (24, 39, 40, 25), (25, 40, 41, 26), (26, 41, 42, 27), (27, 42, 43, 28), (28, 43, 44, 29), (29, 44, 30, 15), (30, 45, 46, 31), (31, 46, 47, 32), (32, 47, 48, 33), (33, 48, 49, 34), (34, 49, 50, 35), (35, 50, 51, 36), (36, 51, 52, 37), (37, 52, 53, 38), (38, 53, 54, 39), (39, 54, 55, 40), (40, 55, 56, 41), (41, 56, 57, 42), (42, 57, 58, 43), (43, 58, 59, 44), (44, 59, 45, 30), (45, 60, 61, 46), (46, 61, 62, 47), (47, 62, 63, 48), (48, 63, 64, 49), (49, 64, 65, 50), (50, 65, 66, 51), (51, 66, 67, 52), (52, 67, 68, 53), (53, 68, 69, 54), (54, 69, 70, 55), (55, 70, 71, 56), (56, 71, 72, 57), (57, 72, 73, 58), (58, 73, 74, 59), (59, 74, 60, 45), (60, 75, 76, 61), (61, 76, 77, 62), (62, 77, 78, 63), (63, 78, 79, 64), (64, 79, 80, 65), (65, 80, 81, 66), (66, 81, 82, 67), (67, 82, 83, 68), (68, 83, 84, 69), (69, 84, 85, 70), (70, 85, 86, 71), (71, 86, 87, 72), (72, 87, 88, 73), (73, 88, 89, 74), (74, 89, 75, 60), (75, 90, 91, 76), (76, 91, 92, 77), (77, 92, 93, 78), (78, 93, 94, 79), (79, 94, 95, 80), (80, 95, 96, 81), (81, 96, 97, 82), (82, 97, 98, 83), (83, 98, 99, 84), (84, 99, 100, 85), (85, 100, 101, 86), (86, 101, 102, 87), (87, 102, 103, 88), (88, 103, 104, 89), (89, 104, 90, 75), (90, 105, 106, 91), (91, 106, 107, 92), (92, 107, 108, 93), (93, 108, 109, 94), (94, 109, 110, 95), (95, 110, 111, 96), (96, 111, 112, 97), (97, 112, 113, 98), (98, 113, 114, 99), (99, 114, 115, 100), (100, 115, 116, 101), (101, 116, 117, 102), (102, 117, 118, 103), (103, 118, 119, 104), (104, 119, 105, 90), (105, 120, 121, 106), (106, 121, 122, 107), (107, 122, 123, 108), (108, 123, 124, 109), (109, 124, 125, 110), (110, 125, 126, 111), (111, 126, 127, 112), (112, 127, 128, 113), (113, 128, 129, 114), (114, 129, 130, 115), (115, 130, 131, 116), (116, 131, 132, 117), (117, 132, 133, 118), (118, 133, 134, 119), (119, 134, 120, 105), (120, 135, 136, 121), (121, 136, 137, 122), (122, 137, 138, 123), (123, 138, 139, 124), (124, 139, 140, 125), (125, 140, 141, 126), (126, 141, 142, 127), (127, 142, 143, 128), (128, 143, 144, 129), (129, 144, 145, 130), (130, 145, 146, 131), (131, 146, 147, 132), (132, 147, 148, 133), (133, 148, 149, 134), (134, 149, 135, 120), (135, 150, 151, 136), (136, 151, 152, 137), (137, 152, 153, 138), (138, 153, 154, 139), (139, 154, 155, 140), (140, 155, 156, 141), (141, 156, 157, 142), (142, 157, 158, 143), (143, 158, 159, 144), (144, 159, 160, 145), (145, 160, 161, 146), (146, 161, 162, 147), (147, 162, 163, 148), (148, 163, 164, 149), (149, 164, 150, 135), (150, 165, 166, 151), (151, 166, 167, 152), (152, 167, 168, 153), (153, 168, 169, 154), (154, 169, 170, 155), (155, 170, 171, 156), (156, 171, 172, 157), (157, 172, 173, 158), (158, 173, 174, 159), (159, 174, 175, 160), (160, 175, 176, 161), (161, 176, 177, 162), (162, 177, 178, 163), (163, 178, 179, 164), (164, 179, 165, 150), (165, 180, 181, 166), (166, 181, 182, 167), (167, 182, 183, 168), (168, 183, 184, 169), (169, 184, 185, 170), (170, 185, 186, 171), (171, 186, 187, 172), (172, 187, 188, 173), (173, 188, 189, 174), (174, 189, 190, 175), (175, 190, 191, 176), (176, 191, 192, 177), (177, 192, 193, 178), (178, 193, 194, 179), (179, 194, 180, 165), (180, 195, 196, 181), (181, 196, 197, 182), (182, 197, 198, 183), (183, 198, 199, 184), (184, 199, 200, 185), (185, 200, 201, 186), (186, 201, 202, 187), (187, 202, 203, 188), (188, 203, 204, 189), (189, 204, 205, 190), (190, 205, 206, 191), (191, 206, 207, 192), (192, 207, 208, 193), (193, 208, 209, 194), (194, 209, 195, 180), (195, 210, 211, 196), (196, 211, 212, 197), (197, 212, 213, 198), (198, 213, 214, 199), (199, 214, 215, 200), (200, 215, 216, 201), (201, 216, 217, 202), (202, 217, 218, 203), (203, 218, 219, 204), (204, 219, 220, 205), (205, 220, 221, 206), (206, 221, 222, 207), (207, 222, 223, 208), (208, 223, 224, 209), (209, 224, 210, 195), (210, 225, 226, 211), (211, 226, 227, 212), (212, 227, 228, 213), (213, 228, 229, 214), (214, 229, 230, 215), (215, 230, 231, 216), (216, 231, 232, 217), (217, 232, 233, 218), (218, 233, 234, 219), (219, 234, 235, 220), (220, 235, 236, 221), (221, 236, 237, 222), (222, 237, 238, 223), (223, 238, 239, 224), (224, 239, 225, 210), (225, 240, 241, 226), (226, 241, 242, 227), (227, 242, 243, 228), (228, 243, 244, 229), (229, 244, 245, 230), (230, 245, 246, 231), (231, 246, 247, 232), (232, 247, 248, 233), (233, 248, 249, 234), (234, 249, 250, 235), (235, 250, 251, 236), (236, 251, 252, 237), (237, 252, 253, 238), (238, 253, 254, 239), (239, 254, 240, 225), (240, 255, 256, 241), (241, 256, 257, 242), (242, 257, 258, 243), (243, 258, 259, 244), (244, 259, 260, 245), (245, 260, 261, 246), (246, 261, 262, 247), (247, 262, 263, 248), (248, 263, 264, 249), (249, 264, 265, 250), (250, 265, 266, 251), (251, 266, 267, 252), (252, 267, 268, 253), (253, 268, 269, 254), (254, 269, 255, 240), (255, 270, 271, 256), (256, 271, 272, 257), (257, 272, 273, 258), (258, 273, 274, 259), (259, 274, 275, 260), (260, 275, 276, 261), (261, 276, 277, 262), (262, 277, 278, 263), (263, 278, 279, 264), (264, 279, 280, 265), (265, 280, 281, 266), (266, 281, 282, 267), (267, 282, 283, 268), (268, 283, 284, 269), (269, 284, 270, 255), (270, 285, 286, 271), (271, 286, 287, 272), (272, 287, 288, 273), (273, 288, 289, 274), (274, 289, 290, 275), (275, 290, 291, 276), (276, 291, 292, 277), (277, 292, 293, 278), (278, 293, 294, 279), (279, 294, 295, 280), (280, 295, 296, 281), (281, 296, 297, 282), (282, 297, 298, 283), (283, 298, 299, 284), (284, 299, 285, 270), (285, 300, 301, 286), (286, 301, 302, 287), (287, 302, 303, 288), (288, 303, 304, 289), (289, 304, 305, 290), (290, 305, 306, 291), (291, 306, 307, 292), (292, 307, 308, 293), (293, 308, 309, 294), (294, 309, 310, 295), (295, 310, 311, 296), (296, 311, 312, 297), (297, 312, 313, 298), (298, 313, 314, 299), (299, 314, 300, 285), (300, 315, 316, 301), (301, 316, 317, 302), (302, 317, 318, 303), (303, 318, 319, 304), (304, 319, 320, 305), (305, 320, 321, 306), (306, 321, 322, 307), (307, 322, 323, 308), (308, 323, 324, 309), (309, 324, 325, 310), (310, 325, 326, 311), (311, 326, 327, 312), (312, 327, 328, 313), (313, 328, 329, 314), (314, 329, 315, 300), (315, 330, 331, 316), (316, 331, 332, 317), (317, 332, 333, 318), (318, 333, 334, 319), (319, 334, 335, 320), (320, 335, 336, 321), (321, 336, 337, 322), (322, 337, 338, 323), (323, 338, 339, 324), (324, 339, 340, 325), (325, 340, 341, 326), (326, 341, 342, 327), (327, 342, 343, 328), (328, 343, 344, 329), (329, 344, 330, 315), (330, 345, 346, 331), (331, 346, 347, 332), (332, 347, 348, 333), (333, 348, 349, 334), (334, 349, 350, 335), (335, 350, 351, 336), (336, 351, 352, 337), (337, 352, 353, 338), (338, 353, 354, 339), (339, 354, 355, 340), (340, 355, 356, 341), (341, 356, 357, 342), (342, 357, 358, 343), (343, 358, 359, 344), (344, 359, 345, 330), (345, 360, 361, 346), (346, 361, 362, 347), (347, 362, 363, 348), (348, 363, 364, 349), (349, 364, 365, 350), (350, 365, 366, 351), (351, 366, 367, 352), (352, 367, 368, 353), (353, 368, 369, 354), (354, 369, 370, 355), (355, 370, 371, 356), (356, 371, 372, 357), (357, 372, 373, 358), (358, 373, 374, 359), (359, 374, 360, 345), (360, 375, 376, 361), (361, 376, 377, 362), (362, 377, 378, 363), (363, 378, 379, 364), (364, 379, 380, 365), (365, 380, 381, 366), (366, 381, 382, 367), (367, 382, 383, 368), (368, 383, 384, 369), (369, 384, 385, 370), (370, 385, 386, 371), (371, 386, 387, 372), (372, 387, 388, 373), (373, 388, 389, 374), (374, 389, 375, 360), (375, 390, 391, 376), (376, 391, 392, 377), (377, 392, 393, 378), (378, 393, 394, 379), (379, 394, 395, 380), (380, 395, 396, 381), (381, 396, 397, 382), (382, 397, 398, 383), (383, 398, 399, 384), (384, 399, 400, 385), (385, 400, 401, 386), (386, 401, 402, 387), (387, 402, 403, 388), (388, 403, 404, 389), (389, 404, 390, 375), (390, 405, 406, 391), (391, 406, 407, 392), (392, 407, 408, 393), (393, 408, 409, 394), (394, 409, 410, 395), (395, 410, 411, 396), (396, 411, 412, 397), (397, 412, 413, 398), (398, 413, 414, 399), (399, 414, 415, 400), (400, 415, 416, 401), (401, 416, 417, 402), (402, 417, 418, 403), (403, 418, 419, 404), (404, 419, 405, 390), (405, 420, 421, 406), (406, 421, 422, 407), (407, 422, 423, 408), (408, 423, 424, 409), (409, 424, 425, 410), (410, 425, 426, 411), (411, 426, 427, 412), (412, 427, 428, 413), (413, 428, 429, 414), (414, 429, 430, 415), (415, 430, 431, 416), (416, 431, 432, 417), (417, 432, 433, 418), (418, 433, 434, 419), (419, 434, 420, 405), (420, 435, 436, 421), (421, 436, 437, 422), (422, 437, 438, 423), (423, 438, 439, 424), (424, 439, 440, 425), (425, 440, 441, 426), (426, 441, 442, 427), (427, 442, 443, 428), (428, 443, 444, 429), (429, 444, 445, 430), (430, 445, 446, 431), (431, 446, 447, 432), (432, 447, 448, 433), (433, 448, 449, 434), (434, 449, 435, 420), (435, 0, 1, 436), (436, 1, 2, 437), (437, 2, 3, 438), (438, 3, 4, 439), (439, 4, 5, 440), (440, 5, 6, 441), (441, 6, 7, 442), (442, 7, 8, 443), (443, 8, 9, 444), (444, 9, 10, 445), (445, 10, 11, 446), (446, 11, 12, 447), (447, 12, 13, 448), (448, 13, 14, 449), (449, 14, 0, 435)])
me_torus_002.polygons.foreach_set('use_smooth', [True] * 450)
me_torus_002.materials.append(mat_ciasto)
me_torus_002.use_remesh_preserve_volume = False
me_torus_002.use_remesh_preserve_attributes = False
me_torus_002.use_mirror_vertex_groups = False
me_torus_002.update()
me_plane = bpy.data.meshes.new('Plane')
me_plane.from_pydata([(-1.0, -1.0, 0.0), (1.0, -1.0, 0.0), (-1.0, 1.0, 0.0), (1.0, 1.0, 0.0)], [], [(0, 1, 3, 2)])
_uv = me_plane.uv_layers.new(name='UVMap')
_uv.uv.foreach_set('vector', [0.0001, 9.998e-05, 0.9999, 9.998e-05, 0.9999, 0.9999, 9.998e-05, 0.9999])
me_plane.materials.append(mat_material_001)
me_plane.use_remesh_preserve_volume = False
me_plane.use_remesh_preserve_attributes = False
me_plane.use_mirror_vertex_groups = False
me_plane.update()
me_plane_001 = bpy.data.meshes.new('Plane.001')
me_plane_001.from_pydata([(-1.0, -1.0, 0.0), (1.0, -1.0, 0.0), (-1.0, 1.0, 0.0), (1.0, 1.0, 0.0)], [], [(0, 1, 3, 2)])
me_plane_001.materials.append(mat_wall)
me_plane_001.use_remesh_preserve_volume = False
me_plane_001.use_remesh_preserve_attributes = False
me_plane_001.use_mirror_vertex_groups = False
me_plane_001.update()
me_cylinder = bpy.data.meshes.new('Cylinder')
me_cylinder.from_pydata([(-0.01929, 0.5291, -2.027), (-0.1591, 1.243, 1.352), (0.1911, 0.5285, -2.027), (0.3352, 1.242, 1.352), (0.3852, 0.4474, -2.027), (0.7912, 1.051, 1.352), (0.5335, 0.2982, -2.027), (1.14, 0.7006, 1.352), (0.6134, 0.1036, -2.027), (1.327, 0.2434, 1.352), (0.6128, -0.1068, -2.027), (1.326, -0.2509, 1.352), (0.5317, -0.3009, -2.027), (1.135, -0.7069, 1.352), (0.3825, -0.4492, -2.027), (0.7849, -1.055, 1.352), (0.1879, -0.5291, -2.027), (0.3277, -1.243, 1.352), (-0.0225, -0.5285, -2.027), (-0.1666, -1.242, 1.352), (-0.2166, -0.4474, -2.027), (-0.6226, -1.051, 1.352), (-0.3649, -0.2982, -2.027), (-0.9711, -0.7006, 1.352), (-0.4449, -0.1036, -2.027), (-1.159, -0.2434, 1.352), (-0.4442, 0.1068, -2.027), (-1.157, 0.2509, 1.352), (-0.3631, 0.3009, -2.027), (-0.9668, 0.7069, 1.352), (-0.2139, 0.4492, -2.027), (-0.6163, 1.055, 1.352), (-0.152, 1.207, -0.2692), (0.3279, 1.205, -0.2692), (0.7706, 1.02, -0.2692), (1.109, 0.6801, -0.2692), (1.291, 0.2363, -0.2692), (1.29, -0.2436, -0.2692), (1.105, -0.6863, -0.2692), (0.7644, -1.025, -0.2692), (0.3206, -1.207, -0.2692), (-0.1593, -1.205, -0.2692), (-0.602, -1.02, -0.2692), (-0.9403, -0.6801, -0.2692), (-1.123, -0.2363, -0.2692), (-1.121, 0.2436, -0.2692), (-0.9361, 0.6863, -0.2692), (-0.5958, 1.025, -0.2692), (-0.1752, 1.326, 1.333), (0.3518, 1.324, 1.333), (0.8382, 1.121, 1.333), (1.21, 0.7471, 1.333), (1.41, 0.2595, 1.333), (1.408, -0.2675, 1.333), (1.205, -0.7539, 1.333), (0.8314, -1.125, 1.333), (0.3438, -1.326, 1.333), (-0.1832, -1.324, 1.333), (-0.6696, -1.121, 1.333), (-1.041, -0.7471, 1.333), (-1.241, -0.2595, 1.333), (-1.24, 0.2675, 1.333), (-1.037, 0.7539, 1.333), (-0.6628, 1.125, 1.333), (0.2244, 0.6935, -2.007), (0.4791, 0.5871, -2.007), (0.6738, 0.3913, -2.007), (0.7786, 0.1359, -2.007), (0.7778, -0.1401, -2.007), (0.6714, -0.3948, -2.007), (0.4756, -0.5895, -2.007), (0.2202, -0.6943, -2.007), (-0.05583, -0.6935, -2.007), (-0.3106, -0.5871, -2.007), (-0.5052, -0.3913, -2.007), (-0.61, -0.1359, -2.007), (-0.6092, 0.1401, -2.007), (-0.5028, 0.3948, -2.007), (-0.307, 0.5895, -2.007), (-0.05163, 0.6943, -2.007), (0.3521, 1.325, 1.352), (-0.1755, 1.327, 1.352), (0.839, 1.122, 1.352), (1.211, 0.7479, 1.352), (1.411, 0.2598, 1.352), (1.41, -0.2678, 1.352), (1.206, -0.7547, 1.352), (0.8322, -1.127, 1.352), (0.3441, -1.327, 1.352), (-0.1835, -1.325, 1.352), (-0.6704, -1.122, 1.352), (-1.042, -0.7479, 1.352), (-1.243, -0.2598, 1.352), (-1.241, 0.2678, 1.352), (-1.038, 0.7547, 1.352), (-0.6636, 1.127, 1.352), (-0.05022, 0.6871, -2.027), (0.223, 0.6863, -2.027), (0.4751, 0.581, -2.027), (0.6676, 0.3872, -2.027), (0.7714, 0.1345, -2.027), (0.7706, -0.1387, -2.027), (0.6653, -0.3908, -2.027), (0.4715, -0.5833, -2.027), (0.2188, -0.6871, -2.027), (-0.05438, -0.6863, -2.027), (-0.3065, -0.581, -2.027), (-0.4991, -0.3872, -2.027), (-0.6028, -0.1345, -2.027), (-0.602, 0.1387, -2.027), (-0.4967, 0.3908, -2.027), (-0.3029, 0.5833, -2.027), (-0.1591, 1.243, 1.352), (0.3352, 1.242, 1.352), (0.7912, 1.051, 1.352), (1.14, 0.7006, 1.352), (1.327, 0.2434, 1.352), (1.326, -0.2509, 1.352), (1.135, -0.7069, 1.352), (0.7849, -1.055, 1.352), (0.3277, -1.243, 1.352), (-0.1666, -1.242, 1.352), (-0.6226, -1.051, 1.352), (-0.9711, -0.7006, 1.352), (-1.159, -0.2434, 1.352), (-1.157, 0.2509, 1.352), (-0.9668, 0.7069, 1.352), (-0.6163, 1.055, 1.352), (-0.03359, 0.6022, -2.01), (0.2058, 0.6014, -2.01), (0.4267, 0.5092, -2.01), (0.5955, 0.3394, -2.01), (0.6865, 0.1179, -2.01), (0.6857, -0.1215, -2.01), (0.5935, -0.3424, -2.01), (0.4236, -0.5112, -2.01), (0.2022, -0.6022, -2.01), (-0.03723, -0.6014, -2.01), (-0.2581, -0.5092, -2.01), (-0.4269, -0.3394, -2.01), (-0.5179, -0.1179, -2.01), (-0.5171, 0.1215, -2.01), (-0.4249, 0.3424, -2.01), (-0.2551, 0.5112, -2.01), (0.4526, -0.5548, -1.987), (0.2122, -0.6536, -1.987), (-0.04365, 0.6536, -1.987), (0.2162, 0.6528, -1.987), (-0.284, 0.5548, -1.987), (-0.0476, -0.6528, -1.987), (0.456, 0.5526, -1.987), (-0.2874, -0.5526, -1.987), (0.6391, 0.3683, -1.987), (-0.4706, -0.3683, -1.987), (0.7379, 0.1279, -1.987), (-0.5693, -0.1279, -1.987), (0.7371, -0.1319, -1.987), (-0.5685, 0.1319, -1.987), (0.6369, -0.3717, -1.987), (-0.4683, 0.3717, -1.987), (0.3046, -1.125, -0.6748), (0.3114, 1.124, -0.6748), (-0.1428, -1.124, -0.6748), (0.7242, 0.9514, -0.6748), (-0.5556, -0.9514, -0.6748), (1.04, 0.6341, -0.6748), (-0.871, -0.6341, -0.6748), (1.21, 0.2203, -0.6748), (-1.041, -0.2203, -0.6748), (1.208, -0.2271, -0.6748), (-1.04, 0.2271, -0.6748), (1.036, -0.6399, -0.6748), (-0.8671, 0.6399, -0.6748), (0.7184, -0.9553, -0.6748), (-0.136, 1.125, -0.6748), (-0.5498, 0.9553, -0.6748), (-0.03959, 0.6328, -2.027), (0.212, 0.6321, -2.027), (0.4442, 0.5351, -2.027), (0.6215, 0.3566, -2.027), (0.7171, 0.1239, -2.027), (0.7164, -0.1277, -2.027), (0.6194, -0.3599, -2.027), (0.4409, -0.5372, -2.027), (0.2082, -0.6328, -2.027), (-0.04342, -0.6321, -2.027), (-0.2756, -0.5351, -2.027), (-0.4529, -0.3566, -2.027), (-0.5485, -0.1239, -2.027), (-0.5478, 0.1277, -2.027), (-0.4508, 0.3599, -2.027), (-0.2723, 0.5372, -2.027), (0.2162, 0.6528, -2.01), (-0.04365, 0.6536, -2.01), (0.456, 0.5526, -2.01), (0.6391, 0.3683, -2.01), (0.7379, 0.1279, -2.01), (0.7371, -0.1319, -2.01), (0.6369, -0.3717, -2.01), (0.4526, -0.5548, -2.01), (0.2122, -0.6536, -2.01), (-0.0476, -0.6528, -2.01), (-0.2874, -0.5526, -2.01), (-0.4706, -0.3683, -2.01), (-0.5693, -0.1279, -2.01), (-0.5685, 0.1319, -2.01), (-0.4683, 0.3717, -2.01), (-0.284, 0.5548, -2.01), (0.3442, 1.286, 0.823), (0.8167, 1.089, 0.823), (1.178, 0.7257, 0.823), (1.372, 0.2521, 0.823), (1.371, -0.2599, 0.823), (1.173, -0.7324, 0.823), (0.81, -1.093, 0.823), (0.3364, -1.288, 0.823), (-0.1756, -1.286, 0.823), (-0.6481, -1.089, 0.823), (-1.009, -0.7258, 0.823), (-1.204, -0.2521, 0.823), (-1.202, 0.2599, 0.823), (-1.005, 0.7324, 0.823), (-0.6415, 1.093, 0.823), (-0.1678, 1.288, 0.823), (0.3387, 1.259, 0.4547), (0.8011, 1.066, 0.4547), (1.154, 0.7104, 0.4547), (1.345, 0.2468, 0.4547), (1.343, -0.2544, 0.4547), (1.15, -0.7168, 0.4547), (0.7947, -1.07, 0.4547), (0.3311, -1.261, 0.4547), (-0.1701, -1.259, 0.4547), (-0.6325, -1.066, 0.4547), (-0.9858, -0.7104, 0.4547), (-1.176, -0.2468, 0.4547), (-1.175, 0.2544, 0.4547), (-0.9815, 0.7168, 0.4547), (-0.6261, 1.07, 0.4547), (-0.1625, 1.261, 0.4547), (1.372, 0.2521, 0.823), (1.371, -0.2599, 0.823), (1.345, 0.2468, 0.4547), (1.343, -0.2544, 0.4547), (1.372, 0.2521, 0.823), (1.371, -0.2599, 0.823), (1.345, 0.2468, 0.4547), (1.343, -0.2544, 0.4547), (1.952, 0.2521, 1.077), (1.951, -0.2599, 1.077), (1.853, 0.2468, 0.8794), (1.852, -0.2544, 0.8799), (2.393, 0.2504, 0.5109), (2.392, -0.2617, 0.5124), (2.175, 0.245, 0.4745), (2.174, -0.2561, 0.4759), (2.339, 0.2486, -0.1952), (2.34, -0.2634, -0.1938), (2.154, 0.2432, -0.07434), (2.155, -0.2579, -0.07298), (1.721, 0.2461, -0.8743), (1.722, -0.266, -0.8738), (1.68, 0.2407, -0.6571), (1.681, -0.2605, -0.6566), (1.264, 0.2461, -1.267), (1.266, -0.266, -1.266), (1.223, 0.2407, -1.049), (1.225, -0.2605, -1.049), (-0.1213, 1.05, -1.029), (0.2962, 1.049, -1.029), (0.6814, 0.8878, -1.029), (0.9757, 0.5917, -1.029), (1.134, 0.2056, -1.029), (1.133, -0.2119, -1.029), (0.9721, -0.5971, -1.029), (0.676, -0.8914, -1.029), (0.2898, -1.05, -1.029), (-0.1276, -1.049, -1.029), (-0.5128, -0.8878, -1.029), (-0.8071, -0.5917, -1.029), (-0.9657, -0.2056, -1.029), (-0.9644, 0.2119, -1.029), (-0.8035, 0.5971, -1.029), (-0.5074, 0.8914, -1.029), (0.2656, 0.8974, -1.446), (0.5953, 0.7597, -1.446), (0.8471, 0.5064, -1.446), (0.9828, 0.1759, -1.446), (0.9817, -0.1813, -1.446), (0.844, -0.511, -1.446), (0.5907, -0.7628, -1.446), (0.2602, -0.8985, -1.446), (-0.09704, -0.8974, -1.446), (-0.4267, -0.7597, -1.446), (-0.6785, -0.5064, -1.446), (-0.8142, -0.1759, -1.446), (-0.8131, 0.1813, -1.446), (-0.6754, 0.511, -1.446), (-0.4221, 0.7628, -1.446), (-0.0916, 0.8985, -1.446), (1.38, 0.2468, 0.4845), (1.379, -0.2544, 0.4845), (1.413, 0.2521, 0.8408), (1.411, -0.2599, 0.8408), (1.16, 0.2157, -1.035), (1.159, -0.2259, -1.035), (1.064, -0.2057, -1.394), (1.064, 0.1961, -1.394)], [], [(48, 81, 80, 49), (49, 80, 82, 50), (50, 82, 83, 51), (51, 83, 84, 52), (52, 84, 85, 53), (53, 85, 86, 54), (54, 86, 87, 55), (55, 87, 88, 56), (56, 88, 89, 57), (57, 89, 90, 58), (58, 90, 91, 59), (59, 91, 92, 60), (60, 92, 93, 61), (61, 93, 94, 62), (27, 25, 124, 125), (62, 94, 95, 63), (63, 95, 81, 48), (0, 2, 4, 6, 8, 10, 12, 14, 16, 18, 20, 22, 24, 26, 28, 30), (283, 47, 32, 268), (282, 46, 47, 283), (281, 45, 46, 282), (280, 44, 45, 281), (279, 43, 44, 280), (278, 42, 43, 279), (277, 41, 42, 278), (276, 40, 41, 277), (275, 39, 40, 276), (274, 38, 39, 275), (273, 37, 38, 274), (272, 36, 37, 273), (271, 35, 36, 272), (270, 34, 35, 271), (269, 33, 34, 270), (268, 32, 33, 269), (222, 63, 48, 223), (221, 62, 63, 222), (220, 61, 62, 221), (219, 60, 61, 220), (218, 59, 60, 219), (217, 58, 59, 218), (216, 57, 58, 217), (215, 56, 57, 216), (214, 55, 56, 215), (213, 54, 55, 214), (212, 53, 54, 213), (211, 52, 53, 212), (210, 51, 52, 211), (209, 50, 51, 210), (208, 49, 50, 209), (223, 48, 49, 208), (96, 79, 64, 97), (97, 64, 65, 98), (98, 65, 66, 99), (99, 66, 67, 100), (100, 67, 68, 101), (101, 68, 69, 102), (102, 69, 70, 103), (103, 70, 71, 104), (104, 71, 72, 105), (105, 72, 73, 106), (106, 73, 74, 107), (107, 74, 75, 108), (108, 75, 76, 109), (109, 76, 77, 110), (110, 77, 78, 111), (111, 78, 79, 96), (1, 3, 80, 81), (3, 5, 82, 80), (5, 7, 83, 82), (7, 9, 84, 83), (9, 11, 85, 84), (11, 13, 86, 85), (13, 15, 87, 86), (15, 17, 88, 87), (17, 19, 89, 88), (19, 21, 90, 89), (21, 23, 91, 90), (23, 25, 92, 91), (25, 27, 93, 92), (27, 29, 94, 93), (29, 31, 95, 94), (31, 1, 81, 95), (177, 176, 96, 97), (178, 177, 97, 98), (179, 178, 98, 99), (180, 179, 99, 100), (181, 180, 100, 101), (182, 181, 101, 102), (183, 182, 102, 103), (184, 183, 103, 104), (185, 184, 104, 105), (186, 185, 105, 106), (187, 186, 106, 107), (188, 187, 107, 108), (189, 188, 108, 109), (190, 189, 109, 110), (191, 190, 110, 111), (176, 191, 111, 96), (145, 144, 199, 200), (13, 11, 117, 118), (29, 27, 125, 126), (15, 13, 118, 119), (31, 29, 126, 127), (17, 15, 119, 120), (3, 1, 112, 113), (1, 31, 127, 112), (19, 17, 120, 121), (5, 3, 113, 114), (21, 19, 121, 122), (7, 5, 114, 115), (23, 21, 122, 123), (9, 7, 115, 116), (25, 23, 123, 124), (11, 9, 116, 117), (129, 128, 143, 142, 141, 140, 139, 138, 137, 136, 135, 134, 133, 132, 131, 130), (147, 146, 193, 192), (146, 148, 207, 193), (149, 145, 200, 201), (150, 147, 192, 194), (151, 149, 201, 202), (152, 150, 194, 195), (153, 151, 202, 203), (154, 152, 195, 196), (155, 153, 203, 204), (156, 154, 196, 197), (157, 155, 204, 205), (158, 156, 197, 198), (159, 157, 205, 206), (144, 158, 198, 199), (148, 159, 206, 207), (175, 172, 159, 148), (173, 171, 158, 144), (172, 170, 157, 159), (171, 169, 156, 158), (170, 168, 155, 157), (169, 167, 154, 156), (168, 166, 153, 155), (167, 165, 152, 154), (166, 164, 151, 153), (165, 163, 150, 152), (164, 162, 149, 151), (163, 161, 147, 150), (162, 160, 145, 149), (174, 175, 148, 146), (161, 174, 146, 147), (160, 173, 144, 145), (120, 119, 173, 160), (113, 112, 174, 161), (112, 127, 175, 174), (121, 120, 160, 162), (114, 113, 161, 163), (122, 121, 162, 164), (115, 114, 163, 165), (123, 122, 164, 166), (116, 115, 165, 167), (124, 123, 166, 168), (117, 116, 167, 169), (125, 124, 168, 170), (118, 117, 169, 171), (126, 125, 170, 172), (119, 118, 171, 173), (127, 126, 172, 175), (2, 0, 176, 177), (4, 2, 177, 178), (6, 4, 178, 179), (8, 6, 179, 180), (10, 8, 180, 181), (12, 10, 181, 182), (14, 12, 182, 183), (16, 14, 183, 184), (18, 16, 184, 185), (20, 18, 185, 186), (22, 20, 186, 187), (24, 22, 187, 188), (26, 24, 188, 189), (28, 26, 189, 190), (30, 28, 190, 191), (0, 30, 191, 176), (128, 129, 192, 193), (129, 130, 194, 192), (130, 131, 195, 194), (131, 132, 196, 195), (132, 133, 197, 196), (133, 134, 198, 197), (134, 135, 199, 198), (135, 136, 200, 199), (136, 137, 201, 200), (137, 138, 202, 201), (138, 139, 203, 202), (139, 140, 204, 203), (140, 141, 205, 204), (141, 142, 206, 205), (142, 143, 207, 206), (143, 128, 193, 207), (239, 223, 208, 224), (224, 208, 209, 225), (225, 209, 210, 226), (226, 210, 211, 227), (228, 227, 242, 243), (228, 212, 213, 229), (229, 213, 214, 230), (230, 214, 215, 231), (231, 215, 216, 232), (232, 216, 217, 233), (233, 217, 218, 234), (234, 218, 219, 235), (235, 219, 220, 236), (236, 220, 221, 237), (237, 221, 222, 238), (238, 222, 223, 239), (47, 238, 239, 32), (46, 237, 238, 47), (45, 236, 237, 46), (44, 235, 236, 45), (43, 234, 235, 44), (42, 233, 234, 43), (41, 232, 233, 42), (40, 231, 232, 41), (39, 230, 231, 40), (38, 229, 230, 39), (37, 228, 229, 38), (36, 227, 228, 37), (35, 226, 227, 36), (34, 225, 226, 35), (33, 224, 225, 34), (32, 239, 224, 33), (241, 243, 247, 245), (227, 211, 240, 242), (211, 212, 241, 240), (212, 228, 243, 241), (301, 300, 250, 251), (240, 241, 245, 244), (243, 242, 246, 247), (242, 240, 244, 246), (250, 248, 252, 254), (300, 302, 248, 250), (303, 301, 251, 249), (302, 303, 249, 248), (253, 255, 259, 257), (249, 251, 255, 253), (248, 249, 253, 252), (251, 250, 254, 255), (259, 258, 262, 263), (252, 253, 257, 256), (255, 254, 258, 259), (254, 252, 256, 258), (261, 263, 267, 265), (258, 256, 260, 262), (257, 259, 263, 261), (256, 257, 261, 260), (260, 261, 265, 264), (263, 262, 266, 267), (262, 260, 264, 266), (299, 268, 269, 284), (284, 269, 270, 285), (285, 270, 271, 286), (286, 271, 272, 287), (288, 273, 274, 289), (289, 274, 275, 290), (290, 275, 276, 291), (291, 276, 277, 292), (292, 277, 278, 293), (293, 278, 279, 294), (294, 279, 280, 295), (295, 280, 281, 296), (296, 281, 282, 297), (297, 282, 283, 298), (298, 283, 268, 299), (78, 298, 299, 79), (77, 297, 298, 78), (76, 296, 297, 77), (75, 295, 296, 76), (74, 294, 295, 75), (73, 293, 294, 74), (72, 292, 293, 73), (71, 291, 292, 72), (70, 290, 291, 71), (69, 289, 290, 70), (68, 288, 289, 69), (67, 287, 288, 68), (66, 286, 287, 67), (65, 285, 286, 66), (64, 284, 285, 65), (79, 299, 284, 64), (305, 267, 266, 304), (306, 305, 273, 288), (307, 287, 272, 304), (307, 264, 265, 306), (244, 245, 303, 302), (245, 247, 301, 303), (246, 244, 302, 300), (247, 246, 300, 301), (287, 307, 306, 288), (264, 307, 304, 266), (265, 267, 305, 306), (273, 305, 304, 272)])
me_cylinder.polygons.foreach_set('use_smooth', [True] * 296)
me_cylinder.materials.append(mat_kubek)
me_cylinder.use_remesh_preserve_volume = False
me_cylinder.use_remesh_preserve_attributes = False
me_cylinder.use_mirror_vertex_groups = False
me_cylinder.update()
me_cylinder_006 = bpy.data.meshes.new('Cylinder.006')
me_cylinder_006.from_pydata([(0.7651, 1.772, -0.2396), (1.163, 2.694, 0.05702), (2.149, 2.062, 0.05702), (2.808, 1.116, 0.05702), (1.999, -2.123e-07, -0.2396), (2.808, -1.116, 0.05702), (1.414, -1.356, -0.2396), (5.176e-07, -2.916, 0.05702), (-0.7651, -1.772, -0.2396), (-2.149, -2.062, 0.05702), (-1.847, -0.734, -0.2396), (-2.808, -1.116, 0.05702), (-2.808, 1.116, 0.05702), (-0.7651, 1.772, -0.2396), (1.787, 4.139, 0.05702), (-1.502e-09, 4.48, 0.05702), (3.301, 3.168, 0.05702), (4.314, 1.714, 0.05702), (4.669, -1.962e-07, 0.05702), (4.314, -1.714, 0.05702), (3.301, -3.168, 0.05702), (1.787, -4.139, 0.05702), (7.035e-07, -4.48, 0.05702), (-1.787, -4.139, 0.05702), (-3.301, -3.168, 0.05702), (-4.314, -1.714, 0.05702), (-4.669, 5.299e-08, 0.05702), (-4.314, 1.714, 0.05702), (-3.301, 3.168, 0.05702), (-1.787, 4.139, 0.05702), (1.715, 3.972, 0.05702), (-2.777e-08, 4.299, 0.05702), (3.168, 3.04, 0.05702), (4.14, 1.645, 0.05702), (4.481, -1.944e-07, 0.05702), (4.14, -1.645, 0.05702), (3.168, -3.04, 0.05702), (1.715, -3.972, 0.05702), (6.815e-07, -4.299, 0.05702), (-1.715, -3.972, 0.05702), (-3.168, -3.04, 0.05702), (-4.14, -1.645, 0.05702), (-4.481, 4.249e-08, 0.05702), (-4.14, 1.645, 0.05702), (-3.168, 3.04, 0.05702), (-1.715, 3.972, 0.05702), (-2.988e-07, 2.916, 0.05702), (3.039, -1.97e-07, 0.05702), (2.149, -2.062, 0.05702), (1.163, -2.694, 0.05702), (-1.163, -2.694, 0.05702), (-3.039, -5.998e-08, 0.05702), (-2.149, 2.062, 0.05702), (-1.163, 2.694, 0.05702), (1.101, 2.55, 0.01104), (-3.446e-07, 2.76, 0.01104), (2.034, 1.951, 0.01104), (2.657, 1.056, 0.01104), (2.876, -1.994e-07, 0.01104), (2.657, -1.056, 0.01104), (2.034, -1.951, 0.01104), (1.101, -2.55, 0.01104), (4.953e-07, -2.76, 0.01104), (-1.101, -2.55, 0.01104), (-2.034, -1.951, 0.01104), (-2.657, -1.056, 0.01104), (-2.876, -5.761e-08, 0.01104), (-2.657, 1.056, 0.01104), (-2.034, 1.951, 0.01104), (-1.101, 2.55, 0.01104), (1.163, 2.694, 0.01104), (-2.988e-07, 2.916, 0.01104), (2.149, 2.062, 0.01104), (2.808, 1.116, 0.01104), (3.039, -1.97e-07, 0.01104), (2.808, -1.116, 0.01104), (2.149, -2.062, 0.01104), (1.163, -2.694, 0.01104), (5.176e-07, -2.916, 0.01104), (-1.163, -2.694, 0.01104), (-2.149, -2.062, 0.01104), (-2.808, -1.116, 0.01104), (-3.039, -5.998e-08, 0.01104), (-2.808, 1.116, 0.01104), (-2.149, 2.062, 0.01104), (-1.163, 2.694, 0.01104), (0.0, 4.441, 0.03195), (1.771, 4.103, 0.03195), (3.273, 3.14, 0.03195), (4.276, 1.699, 0.03195), (4.629, -1.941e-07, 0.03195), (4.276, -1.699, 0.03195), (3.273, -3.14, 0.03195), (1.771, -4.103, 0.03195), (6.989e-07, -4.441, 0.03195), (-1.771, -4.103, 0.03195), (-3.273, -3.14, 0.03195), (-4.276, -1.699, 0.03195), (-4.629, 5.296e-08, 0.03195), (-4.276, 1.699, 0.03195), (-3.273, 3.14, 0.03195), (-1.771, 4.103, 0.03195), (1.771, 4.103, -0.01253), (3.273, 3.14, -0.01253), (4.276, 1.699, -0.01253), (4.629, -1.941e-07, -0.01253), (4.276, -1.699, -0.01253), (3.273, -3.14, -0.01253), (1.771, -4.103, -0.01253), (6.989e-07, -4.441, -0.01253), (-1.771, -4.103, -0.01253), (-3.273, -3.14, -0.01253), (-4.276, -1.699, -0.01253), (-4.629, 5.296e-08, -0.01253), (-4.276, 1.699, -0.01253), (-3.273, 3.14, -0.01253), (-1.771, 4.103, -0.01253), (0.0, 4.441, -0.01253), (0.0, 4.441, -0.05702), (1.771, 4.103, -0.05702), (3.273, 3.14, -0.05702), (4.276, 1.699, -0.05702), (4.629, -1.941e-07, -0.05702), (4.276, -1.699, -0.05702), (3.273, -3.14, -0.05702), (1.771, -4.103, -0.05702), (6.989e-07, -4.441, -0.05702), (-1.771, -4.103, -0.05702), (-3.273, -3.14, -0.05702), (-4.276, -1.699, -0.05702), (-4.629, 5.296e-08, -0.05702), (-4.276, 1.699, -0.05702), (-3.273, 3.14, -0.05702), (-1.771, 4.103, -0.05702), (-4.763e-07, 1.918, -0.2396), (1.847, 0.734, -0.2396), (1.847, -0.734, -0.2396), (0.7651, -1.772, -0.2396), (-1.999, -1.223e-07, -0.2396), (-1.414, 1.356, -0.2396), (1.414, 1.356, -0.2396), (2.809e-07, -1.918, -0.2396), (-1.414, -1.356, -0.2396), (-1.847, 0.734, -0.2396), (0.8526, 1.975, -0.4038), (2.228, -2.116e-07, -0.4038), (1.575, -1.511, -0.4038), (-0.8526, -1.975, -0.4038), (-2.058, -0.818, -0.4038), (-0.8526, 1.975, -0.4038), (-4.377e-07, 2.138, -0.4038), (1.575, 1.511, -0.4038), (2.058, 0.818, -0.4038), (2.058, -0.818, -0.4038), (0.8526, -1.975, -0.4038), (3.159e-07, -2.138, -0.4038), (-1.575, -1.512, -0.4038), (-2.228, -1.045e-07, -0.4038), (-2.058, 0.818, -0.4038), (-1.575, 1.512, -0.4038), (0.791, 1.832, -0.2726), (2.067, -2.128e-07, -0.2726), (1.462, -1.402, -0.2726), (-0.791, -1.832, -0.2726), (-1.91, -0.7589, -0.2726), (-0.791, 1.832, -0.2726), (1.462, 1.402, -0.2726), (1.91, 0.7589, -0.2726), (1.91, -0.7589, -0.2726), (0.791, -1.832, -0.2726), (2.903e-07, -1.983, -0.2726), (-1.462, -1.402, -0.2726), (-2.067, -1.151e-07, -0.2726), (-1.91, 0.7589, -0.2726), (-1.462, 1.402, -0.2726), (-4.67e-07, 1.983, -0.2726), (-4.298e-07, 2.179, -0.3976), (0.8691, 2.013, -0.3976), (2.271, -2.113e-07, -0.3976), (1.606, -1.541, -0.3976), (-0.8691, -2.013, -0.3976), (-2.098, -0.8338, -0.3976), (-0.8691, 2.013, -0.3976), (1.606, 1.541, -0.3976), (2.098, 0.8338, -0.3976), (2.098, -0.8338, -0.3976), (0.8691, -2.013, -0.3976), (3.228e-07, -2.179, -0.3976), (-1.606, -1.541, -0.3976), (-2.271, -1.017e-07, -0.3976), (-2.098, 0.8338, -0.3976), (-1.606, 1.541, -0.3976), (-4.744e-07, 1.944, -0.2396), (0.7756, 1.796, -0.2396), (1.433, 1.375, -0.2396), (1.872, 0.7441, -0.2396), (2.027, -2.131e-07, -0.2396), (1.872, -0.7441, -0.2396), (1.433, -1.375, -0.2396), (0.7756, -1.796, -0.2396), (2.838e-07, -1.944, -0.2396), (-0.7756, -1.796, -0.2396), (-1.433, -1.375, -0.2396), (-1.872, -0.7441, -0.2396), (-2.027, -1.177e-07, -0.2396), (-1.872, 0.7441, -0.2396), (-1.433, 1.375, -0.2396), (-0.7756, 1.796, -0.2396)], [], [(86, 15, 14, 87), (87, 14, 16, 88), (88, 16, 17, 89), (89, 17, 18, 90), (90, 18, 19, 91), (91, 19, 20, 92), (92, 20, 21, 93), (93, 21, 22, 94), (94, 22, 23, 95), (95, 23, 24, 96), (96, 24, 25, 97), (97, 25, 26, 98), (98, 26, 27, 99), (99, 27, 28, 100), (100, 28, 29, 101), (101, 29, 15, 86), (31, 30, 14, 15), (30, 32, 16, 14), (32, 33, 17, 16), (33, 34, 18, 17), (34, 35, 19, 18), (35, 36, 20, 19), (36, 37, 21, 20), (37, 38, 22, 21), (38, 39, 23, 22), (39, 40, 24, 23), (40, 41, 25, 24), (41, 42, 26, 25), (42, 43, 27, 26), (43, 44, 28, 27), (44, 45, 29, 28), (45, 31, 15, 29), (46, 1, 30, 31), (1, 2, 32, 30), (2, 3, 33, 32), (3, 47, 34, 33), (47, 5, 35, 34), (5, 48, 36, 35), (48, 49, 37, 36), (49, 7, 38, 37), (7, 50, 39, 38), (50, 9, 40, 39), (9, 11, 41, 40), (11, 51, 42, 41), (51, 12, 43, 42), (12, 52, 44, 43), (52, 53, 45, 44), (53, 46, 31, 45), (5, 47, 74, 75), (54, 55, 69, 68, 67, 66, 65, 64, 63, 62, 61, 60, 59, 58, 57, 56), (12, 51, 82, 83), (48, 5, 75, 76), (52, 12, 83, 84), (49, 48, 76, 77), (53, 52, 84, 85), (7, 49, 77, 78), (1, 46, 71, 70), (46, 53, 85, 71), (50, 7, 78, 79), (2, 1, 70, 72), (9, 50, 79, 80), (3, 2, 72, 73), (11, 9, 80, 81), (47, 3, 73, 74), (51, 11, 81, 82), (55, 54, 70, 71), (54, 56, 72, 70), (56, 57, 73, 72), (57, 58, 74, 73), (58, 59, 75, 74), (59, 60, 76, 75), (60, 61, 77, 76), (61, 62, 78, 77), (62, 63, 79, 78), (63, 64, 80, 79), (64, 65, 81, 80), (65, 66, 82, 81), (66, 67, 83, 82), (67, 68, 84, 83), (68, 69, 85, 84), (69, 55, 71, 85), (116, 101, 86, 117), (115, 100, 101, 116), (114, 99, 100, 115), (113, 98, 99, 114), (112, 97, 98, 113), (111, 96, 97, 112), (110, 95, 96, 111), (109, 94, 95, 110), (108, 93, 94, 109), (107, 92, 93, 108), (106, 91, 92, 107), (105, 90, 91, 106), (104, 89, 90, 105), (103, 88, 89, 104), (102, 87, 88, 103), (117, 86, 87, 102), (118, 117, 102, 119), (119, 102, 103, 120), (120, 103, 104, 121), (121, 104, 105, 122), (122, 105, 106, 123), (123, 106, 107, 124), (124, 107, 108, 125), (125, 108, 109, 126), (126, 109, 110, 127), (127, 110, 111, 128), (128, 111, 112, 129), (129, 112, 113, 130), (130, 113, 114, 131), (131, 114, 115, 132), (132, 115, 116, 133), (133, 116, 117, 118), (177, 176, 118, 119), (183, 177, 119, 120), (184, 183, 120, 121), (178, 184, 121, 122), (185, 178, 122, 123), (179, 185, 123, 124), (186, 179, 124, 125), (187, 186, 125, 126), (180, 187, 126, 127), (188, 180, 127, 128), (181, 188, 128, 129), (189, 181, 129, 130), (190, 189, 130, 131), (191, 190, 131, 132), (182, 191, 132, 133), (176, 182, 133, 118), (134, 0, 140, 135, 4, 136, 6, 137, 141, 8, 142, 10, 138, 143, 139, 13), (175, 165, 149, 150), (165, 174, 159, 149), (174, 173, 158, 159), (173, 172, 157, 158), (172, 164, 148, 157), (164, 171, 156, 148), (171, 163, 147, 156), (163, 170, 155, 147), (170, 169, 154, 155), (169, 162, 146, 154), (162, 168, 153, 146), (168, 161, 145, 153), (161, 167, 152, 145), (167, 166, 151, 152), (166, 160, 144, 151), (160, 175, 150, 144), (193, 192, 175, 160), (194, 193, 160, 166), (195, 194, 166, 167), (196, 195, 167, 161), (197, 196, 161, 168), (198, 197, 168, 162), (199, 198, 162, 169), (200, 199, 169, 170), (201, 200, 170, 163), (202, 201, 163, 171), (203, 202, 171, 164), (204, 203, 164, 172), (205, 204, 172, 173), (206, 205, 173, 174), (207, 206, 174, 165), (192, 207, 165, 175), (150, 149, 182, 176), (149, 159, 191, 182), (159, 158, 190, 191), (158, 157, 189, 190), (157, 148, 181, 189), (148, 156, 188, 181), (156, 147, 180, 188), (147, 155, 187, 180), (155, 154, 186, 187), (154, 146, 179, 186), (146, 153, 185, 179), (153, 145, 178, 185), (145, 152, 184, 178), (152, 151, 183, 184), (151, 144, 177, 183), (144, 150, 176, 177), (0, 134, 192, 193), (140, 0, 193, 194), (135, 140, 194, 195), (4, 135, 195, 196), (136, 4, 196, 197), (6, 136, 197, 198), (137, 6, 198, 199), (141, 137, 199, 200), (8, 141, 200, 201), (142, 8, 201, 202), (10, 142, 202, 203), (138, 10, 203, 204), (143, 138, 204, 205), (139, 143, 205, 206), (13, 139, 206, 207), (134, 13, 207, 192)])
me_cylinder_006.polygons.foreach_set('use_smooth', [True] * 194)
me_cylinder_006.materials.append(mat_plate)
me_cylinder_006.use_remesh_preserve_volume = False
me_cylinder_006.use_remesh_preserve_attributes = False
me_cylinder_006.use_mirror_vertex_groups = False
me_cylinder_006.update()
me_cylinder_020 = bpy.data.meshes.new('Cylinder.020')
me_cylinder_020.from_pydata([(0.0, -0.01652, 0.02923), (0.0, -0.01652, -0.02893), (-0.01168, -0.01168, 0.02923), (-0.01168, -0.01168, -0.02893), (-0.01652, 7.223e-10, 0.02923), (-0.01652, 7.223e-10, -0.02893), (-0.01168, 0.01168, 0.02923), (-0.01168, 0.01168, -0.02893), (1.445e-09, 0.01652, 0.02923), (1.445e-09, 0.01652, -0.02893), (0.01168, 0.01168, 0.02923), (0.01168, 0.01168, -0.02893), (0.01652, -1.971e-10, 0.02923), (0.01652, -1.971e-10, -0.02893), (0.01168, -0.01168, 0.02923), (0.01168, -0.01168, -0.02893), (-0.006337, -0.006337, -0.03771), (-5.458e-10, -0.008961, -0.03771), (-0.008961, 3.248e-10, -0.03771), (-0.006337, 0.006337, -0.03771), (2.376e-10, 0.008961, -0.03771), (0.006337, 0.006337, -0.03771), (0.008961, -1.737e-10, -0.03771), (0.006337, -0.006337, -0.03771), (-3.647e-09, -0.01075, 0.03886), (-0.007599, -0.007599, 0.03886), (-0.01075, 4.267e-10, 0.03886), (-0.007599, 0.007599, 0.03886), (-2.708e-09, 0.01075, 0.03886), (0.007599, 0.007599, 0.03886), (0.01075, -1.712e-10, 0.03886), (0.007599, -0.007599, 0.03886)], [], [(0, 1, 3, 2), (2, 3, 5, 4), (4, 5, 7, 6), (6, 7, 9, 8), (8, 9, 11, 10), (10, 11, 13, 12), (5, 3, 16, 18), (12, 13, 15, 14), (14, 15, 1, 0), (4, 6, 27, 26), (16, 17, 23, 22, 21, 20, 19, 18), (11, 9, 20, 21), (1, 15, 23, 17), (3, 1, 17, 16), (7, 5, 18, 19), (13, 11, 21, 22), (9, 7, 19, 20), (15, 13, 22, 23), (24, 25, 26, 27, 28, 29, 30, 31), (10, 12, 30, 29), (6, 8, 28, 27), (12, 14, 31, 30), (2, 4, 26, 25), (8, 10, 29, 28), (14, 0, 24, 31), (0, 2, 25, 24)])
me_cylinder_020.polygons.foreach_set('use_smooth', [True] * 26)
me_cylinder_020.materials.append(mat_sprinklerand)
me_cylinder_020.use_remesh_preserve_volume = False
me_cylinder_020.use_remesh_preserve_attributes = False
me_cylinder_020.use_mirror_vertex_groups = False
me_cylinder_020.update()
me_cylinder_019 = bpy.data.meshes.new('Cylinder.019')
me_cylinder_019.from_pydata([(0.0, -0.01652, 0.04982), (0.0, -0.01652, -0.04982), (-0.01168, -0.01168, 0.04982), (-0.01168, -0.01168, -0.04982), (-0.01652, 7.223e-10, 0.04982), (-0.01652, 7.223e-10, -0.04982), (-0.01168, 0.01168, 0.04982), (-0.01168, 0.01168, -0.04982), (1.445e-09, 0.01652, 0.04982), (1.445e-09, 0.01652, -0.04982), (0.01168, 0.01168, 0.04982), (0.01168, 0.01168, -0.04982), (0.01652, -1.971e-10, 0.04982), (0.01652, -1.971e-10, -0.04982), (0.01168, -0.01168, 0.04982), (0.01168, -0.01168, -0.04982), (-0.006337, -0.006337, -0.06487), (-5.458e-10, -0.008961, -0.06487), (-0.008961, 3.248e-10, -0.06487), (-0.006337, 0.006337, -0.06487), (2.376e-10, 0.008961, -0.06487), (0.006337, 0.006337, -0.06487), (0.008961, -1.737e-10, -0.06487), (0.006337, -0.006337, -0.06487), (-3.647e-09, -0.01075, 0.06632), (-0.007599, -0.007599, 0.06632), (-0.01075, 4.267e-10, 0.06632), (-0.007599, 0.007599, 0.06632), (-2.708e-09, 0.01075, 0.06632), (0.007599, 0.007599, 0.06632), (0.01075, -1.712e-10, 0.06632), (0.007599, -0.007599, 0.06632)], [], [(0, 1, 3, 2), (2, 3, 5, 4), (4, 5, 7, 6), (6, 7, 9, 8), (8, 9, 11, 10), (10, 11, 13, 12), (5, 3, 16, 18), (12, 13, 15, 14), (14, 15, 1, 0), (4, 6, 27, 26), (16, 17, 23, 22, 21, 20, 19, 18), (11, 9, 20, 21), (1, 15, 23, 17), (3, 1, 17, 16), (7, 5, 18, 19), (13, 11, 21, 22), (9, 7, 19, 20), (15, 13, 22, 23), (24, 25, 26, 27, 28, 29, 30, 31), (10, 12, 30, 29), (6, 8, 28, 27), (12, 14, 31, 30), (2, 4, 26, 25), (8, 10, 29, 28), (14, 0, 24, 31), (0, 2, 25, 24)])
me_cylinder_019.polygons.foreach_set('use_smooth', [True] * 26)
me_cylinder_019.materials.append(mat_sprinklerand)
me_cylinder_019.use_remesh_preserve_volume = False
me_cylinder_019.use_remesh_preserve_attributes = False
me_cylinder_019.use_mirror_vertex_groups = False
me_cylinder_019.update()

# ---- objects
ob_torus_000 = bpy.data.objects.new('Torus.000', me_torus_003)
ob_torus_002 = bpy.data.objects.new('Torus.002', me_torus_002)
ob_plane = bpy.data.objects.new('Plane', me_plane)
ob_camera = bpy.data.objects.new('Camera', cam_camera)
ob_plane_001 = bpy.data.objects.new('Plane.001', me_plane_001)
ob_area_001 = bpy.data.objects.new('Area.001', light_key_light_001)
ob_area = bpy.data.objects.new('Area', light_key_light)
ob_cylinder = bpy.data.objects.new('Cylinder', me_cylinder)
ob_cylinder_002 = bpy.data.objects.new('Cylinder.002', me_cylinder_006)
ob_sprinkle_017 = bpy.data.objects.new('Sprinkle.017', me_cylinder_020)
ob_sprinklerand = bpy.data.objects.new('SprinkleRand', me_cylinder_019)

# ---- transforms, parenting, visibility, modifiers, constraints
ob_torus_000.location = (1.216, 0.1607, 0.9505)
ob_torus_000.lineart.crease_threshold = 0.0
_vg = ob_torus_000.vertex_groups.new(name='Group')
_m = ob_torus_000.modifiers.new('Solidify', 'SOLIDIFY')
_m.thickness = 0.04
_m.nonmanifold_thickness_mode = 'FIXED'
_m.nonmanifold_merge_threshold = 0.0003
_m = ob_torus_000.modifiers.new('Subsurf', 'SUBSURF')
_m.uv_smooth = 'PRESERVE_CORNERS'
_m.quality = 2
_m.levels = 2
_m.show_only_control_edges = False
_m = ob_torus_000.modifiers.new('ParticleSystem 1', 'PARTICLE_SYSTEM')
ob_torus_002.location = (1.216, 0.1607, 0.9505)
ob_torus_002.lineart.crease_threshold = 0.0
_m = ob_torus_002.modifiers.new('Subsurf', 'SUBSURF')
_m.uv_smooth = 'PRESERVE_CORNERS'
_m.quality = 2
_m.levels = 2
_m.show_only_control_edges = False
ob_plane.location = (0.0, 0.0, 0.0)
ob_plane.scale = (8.0, 8.0, 8.0)
ob_plane.lineart.crease_threshold = 0.0
ob_camera.location = (3.566, -10.13, 7.786)
ob_camera.rotation_euler = (1.066, 0.009148, 0.1886)
ob_camera.scale = (1.0, 1.0, 1.0)
ob_camera.lock_rotations_4d = False
ob_camera.empty_display_type = 'ARROWS'
ob_camera.color = (0.0, 0.0, 0.0, 0.0)
ob_camera.display_type = 'WIRE'
ob_camera.lineart.crease_threshold = 0.0
ob_plane_001.location = (0.2085, 8.394, 0.6888)
ob_plane_001.rotation_euler = (1.536, -0.0, 0.0)
ob_plane_001.scale = (13.04, -3.811, 1.094)
ob_plane_001.lineart.crease_threshold = 0.0
ob_area_001.location = (10.36, -0.3997, 9.418)
ob_area_001.rotation_euler = (3.143, -1.571, 0.0)
ob_area_001.lineart.crease_threshold = 0.0
ob_area.location = (-7.658, -3.132, 9.418)
ob_area.rotation_euler = (0.001745, -1.571, 0.0)
ob_area.lineart.crease_threshold = 0.0
ob_cylinder.location = (5.03, 2.404, 2.073)
ob_cylinder.rotation_euler = (0.0, 0.0, -3.699)
ob_cylinder.scale = (1.0, 1.0, 1.012)
ob_cylinder.lineart.crease_threshold = 0.0
_m = ob_cylinder.modifiers.new('Subsurf', 'SUBSURF')
_m.uv_smooth = 'PRESERVE_CORNERS'
_m.quality = 2
_m.levels = 4
_m.show_only_control_edges = False
ob_cylinder_002.location = (0.0, 0.0, 0.4231)
ob_cylinder_002.lineart.crease_threshold = 0.0
_vg = ob_cylinder_002.vertex_groups.new(name='Group')
_m = ob_cylinder_002.modifiers.new('Subsurf', 'SUBSURF')
_m.uv_smooth = 'PRESERVE_CORNERS'
_m.quality = 2
_m.levels = 4
_m.show_only_control_edges = False
ob_sprinkle_017.location = (0.5193, 0.6386, 1.396)
ob_sprinkle_017.lineart.crease_threshold = 0.0
ob_sprinklerand.location = (0.4566, 0.5802, 1.393)
ob_sprinklerand.lineart.crease_threshold = 0.0

# ---- collection membership
col_collection_1.objects.link(ob_torus_000)
col_collection_1.objects.link(ob_torus_002)
col_collection_1.objects.link(ob_plane)
col_collection_1.objects.link(ob_camera)
col_collection_2.objects.link(ob_plane_001)
col_collection_2.objects.link(ob_area_001)
col_collection_2.objects.link(ob_area)
col_collection_2.objects.link(ob_cylinder)
col_collection_3.objects.link(ob_cylinder_002)
col_collection_4.objects.link(ob_sprinkle_017)
col_collection_4.objects.link(ob_sprinklerand)

# ---- scene / render settings (as saved in the file)
scene.camera = ob_camera
scene.frame_start = 1; scene.frame_end = 250; scene.frame_set(18)
scene.render.engine = 'CYCLES'
scene.render.resolution_percentage = 50
scene.render.dither_intensity = 0.0
scene.cycles.use_denoising = False
scene.cycles.samples = 128
scene.cycles.sampling_pattern = 'TABULATED_SOBOL'
scene.cycles.use_adaptive_sampling = False
scene.cycles.use_light_tree = False
scene.cycles.blur_glossy = 0.0
scene.cycles.sample_clamp_indirect = 0.0
scene.view_settings.view_transform = 'Standard'
bpy.context.view_layer.update()
